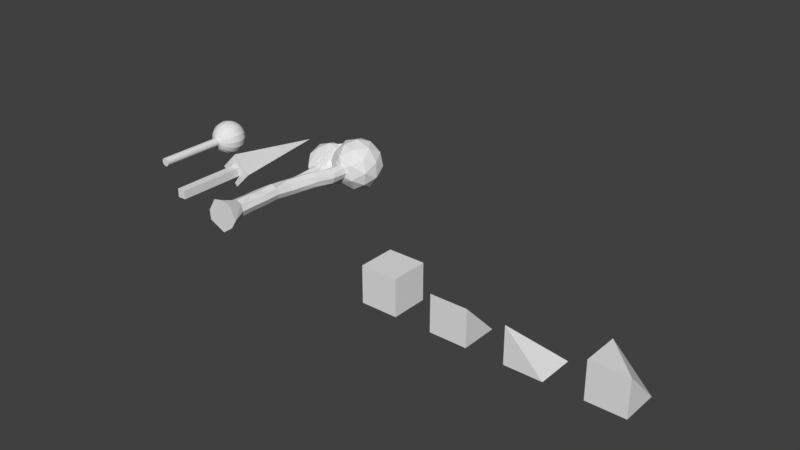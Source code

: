 # Source: land-set-1b.blend  (saved by Blender 2.79.0; exported with 4.5.12 LTS)
import bpy
from mathutils import Matrix  # noqa: F401  (used for matrix-valued properties, if any)

bpy.ops.wm.read_factory_settings(use_empty=True)
scene = bpy.context.scene
scene.name = 'Scene'

# ---- collections
col_collection_1 = bpy.data.collections.new('Collection 1'); scene.collection.children.link(col_collection_1)

# ---- materials (node trees are filled in below, after node groups)
mat_tree3_material = bpy.data.materials.new('tree3-material')
mat_tree3_material.alpha_threshold = 0.0
mat_tree3_material.use_transparent_shadow = False
mat_tree3_material.roughness = 0.5
mat_tree2_material = bpy.data.materials.new('tree2-material')
mat_tree2_material.alpha_threshold = 0.0
mat_tree2_material.use_transparent_shadow = False
mat_tree2_material.roughness = 0.5
mat_tree1_material = bpy.data.materials.new('tree1-material')
mat_tree1_material.alpha_threshold = 0.0
mat_tree1_material.use_transparent_shadow = False
mat_tree1_material.roughness = 0.5

# ---- material node trees

# ---- world
world_world = bpy.data.worlds.new('World'); scene.world = world_world
world_world.color = (0.05088, 0.05088, 0.05088)
world_world.use_sun_shadow = False
world_world.sun_shadow_jitter_overblur = 0.0
world_world.cycles.sampling_method = 'MANUAL'

# ---- meshes
me_land_2_geo = bpy.data.meshes.new('land-2-geo')
me_land_2_geo.from_pydata([(-0.5, -0.5, -0.5), (-0.5, -0.5, 0.5), (-0.5, 0.5, -0.5), (0.5, -0.5, -0.5), (0.5, 0.5, -0.5)], [], [(4, 2, 1), (3, 4, 1), (0, 1, 2), (1, 0, 3), (2, 4, 3, 0)])
me_land_2_geo.use_remesh_preserve_volume = False
me_land_2_geo.use_remesh_preserve_attributes = False
me_land_2_geo.use_mirror_vertex_groups = False
me_land_2_geo.update()
me_land_3_geo = bpy.data.meshes.new('land-3-geo')
me_land_3_geo.from_pydata([(-0.5, -0.5, -0.5), (-0.5, -0.5, 0.5), (-0.5, 0.5, -0.5), (-0.5, 0.5, 0.5), (0.5, -0.5, -0.5), (0.5, -0.5, 0.5), (0.5, 0.5, -0.5)], [], [(0, 1, 3, 2), (2, 3, 6), (4, 6, 5), (4, 5, 1, 0), (2, 6, 4, 0), (1, 5, 3), (5, 6, 3)])
me_land_3_geo.use_remesh_preserve_volume = False
me_land_3_geo.use_remesh_preserve_attributes = False
me_land_3_geo.use_mirror_vertex_groups = False
me_land_3_geo.update()
me_land_1_geo = bpy.data.meshes.new('land-1-geo')
me_land_1_geo.from_pydata([(-0.5, -0.5, -0.5), (-0.5, -0.5, 0.5), (-0.5, 0.5, -0.5), (0.5, -0.5, -0.5), (0.5, -0.5, 0.5), (0.5, 0.5, -0.5)], [], [(2, 1, 4, 5), (0, 1, 2), (3, 5, 4), (3, 4, 1, 0), (2, 5, 3, 0)])
me_land_1_geo.use_remesh_preserve_volume = False
me_land_1_geo.use_remesh_preserve_attributes = False
me_land_1_geo.use_mirror_vertex_groups = False
me_land_1_geo.update()
me_land_0_geo = bpy.data.meshes.new('land-0-geo')
me_land_0_geo.from_pydata([(-0.5, -0.5, -0.5), (-0.5, -0.5, 0.5), (-0.5, 0.5, -0.5), (-0.5, 0.5, 0.5), (0.5, -0.5, -0.5), (0.5, -0.5, 0.5), (0.5, 0.5, -0.5), (0.5, 0.5, 0.5)], [], [(0, 1, 3, 2), (2, 3, 7, 6), (6, 7, 5, 4), (4, 5, 1, 0), (2, 6, 4, 0), (7, 3, 1, 5)])
me_land_0_geo.use_remesh_preserve_volume = False
me_land_0_geo.use_remesh_preserve_attributes = False
me_land_0_geo.use_mirror_vertex_groups = False
me_land_0_geo.update()
me_tree3_geo = bpy.data.meshes.new('tree3-geo')
me_tree3_geo.from_pydata([(-0.4846, 1.265, -0.264), (-0.4132, 1.263, -0.2481), (-0.3511, 1.248, -0.1454), (-0.392, 1.251, -0.04487), (-0.4846, 1.265, -0.01405), (-0.573, 1.265, -0.05066), (-0.6096, 1.265, -0.139), (-0.573, 1.265, -0.2274), (-0.08462, -2.735, -0.439), (0.4028, 1.255, -0.154), (0.2422, -2.735, -0.2158), (0.5481, 1.26, -0.08577), (0.4154, -2.735, 0.06095), (0.6072, 1.273, 0.05681), (0.1922, -2.735, 0.4377), (0.5549, 1.277, 0.2152), (-0.08462, -2.735, 0.491), (0.4124, 1.276, 0.2807), (-0.3614, -2.735, 0.4377), (0.2704, 1.271, 0.2098), (-0.5846, -2.735, 0.06095), (0.2025, 1.261, 0.06224), (-0.5614, -2.735, -0.2158), (0.2698, 1.252, -0.08709), (0.09216, -2.252, -0.1158), (0.0833, -1.761, -0.1057), (0.07972, -1.345, -0.114), (0.0817, -0.9103, -0.09371), (0.1414, -0.5058, -0.1172), (0.2434, -0.09771, -0.1041), (0.3811, 0.2937, -0.07586), (0.5283, 0.7965, -0.1059), (0.1654, -2.252, 0.06095), (0.1574, -1.779, 0.06331), (0.1539, -1.348, 0.05719), (0.1554, -0.9233, 0.06907), (0.2178, -0.5106, 0.04165), (0.3104, -0.09444, 0.0514), (0.432, 0.3097, 0.08264), (0.5901, 0.7987, 0.06591), (0.07786, -2.219, 0.2431), (0.07831, -1.789, 0.2045), (0.09072, -1.361, 0.2107), (0.09216, -0.9431, 0.2377), (0.1536, -0.5057, 0.213), (0.2464, -0.09542, 0.2208), (0.4004, 0.3051, 0.2189), (0.5486, 0.8006, 0.1878), (-0.09406, -2.22, 0.3019), (-0.08462, -1.798, 0.311), (-0.07989, -1.339, 0.2795), (-0.08462, -0.9431, 0.311), (-0.005395, -0.5045, 0.2761), (0.09351, -0.09993, 0.2874), (0.2288, 0.3021, 0.3072), (0.378, 0.7875, 0.2831), (-0.2893, -2.263, 0.2349), (-0.2614, -1.798, 0.2377), (-0.2614, -1.364, 0.2377), (-0.2488, -0.9218, 0.2293), (-0.1762, -0.5083, 0.2193), (-0.07019, -0.09935, 0.228), (0.06811, 0.2971, 0.2446), (0.2191, 0.7802, 0.2135), (-0.3346, -2.252, 0.06095), (-0.3346, -1.798, 0.06095), (-0.3346, -1.364, 0.06095), (-0.3152, -0.9376, 0.05138), (-0.1383, -0.09771, 0.05957), (-0.0005764, 0.2906, 0.08149), (0.1576, 0.7834, 0.04426), (-0.2614, -2.252, -0.1158), (-0.2436, -1.785, -0.1165), (-0.242, -1.361, -0.119), (-0.2471, -0.9146, -0.09762), (-0.2439, -0.5181, -0.1736), (-0.05891, -0.08708, -0.09763), (0.06868, 0.2875, -0.0875), (0.2291, 0.7832, -0.09892), (0.3669, 0.7874, -0.1595), (0.2262, 0.2905, -0.1271), (0.08217, -0.09684, -0.1492), (-0.003889, -0.4969, -0.172), (-0.08527, -0.9262, -0.1774), (-0.1056, -1.356, -0.1833), (-0.09006, -1.779, -0.1841), (-0.08462, -2.252, -0.189), (-0.5701, 1.318, 0.1239), (-0.6643, 1.475, 0.4139), (-1.066, 1.475, -0.139), (-0.6643, 1.475, -0.692), (-0.152, 1.473, -0.507), (-0.408, 2.054, 0.4191), (-0.955, 2.056, 0.2027), (-0.955, 2.056, -0.4808), (-0.305, 2.056, -0.692), (-0.4846, 2.415, -0.139), (-0.452, 1.318, -0.5645), (-0.4079, 1.468, 0.392), (-0.8263, 1.212, -0.139), (-0.9319, 1.424, 0.1859), (-0.5902, 1.212, -0.464), (-0.9319, 1.424, -0.464), (-0.3138, 1.424, -0.6649), (-0.4957, 1.78, 0.5071), (-1.103, 1.765, 0.06181), (-0.8667, 1.765, 0.3868), (-0.8667, 1.765, -0.6649), (-1.103, 1.765, -0.3399), (-0.1026, 1.765, -0.6649), (-0.4846, 1.765, -0.789), (-0.6555, 2.107, 0.3868), (-1.038, 2.107, -0.139), (-0.6555, 2.107, -0.6649), (-0.379, 2.318, 0.1859), (-0.7611, 2.318, 0.06181), (-0.7611, 2.318, -0.3399), (-0.379, 2.318, -0.464), (0.1573, 1.327, -0.1265), (0.9581, 1.63, 0.4552), (0.2081, 1.63, 0.6989), (-0.3119, 1.628, 0.09644), (0.2081, 1.63, -0.577), (0.9581, 1.63, -0.3333), (0.6227, 2.301, 0.6989), (-0.1273, 2.301, 0.4552), (-0.1273, 2.301, -0.3333), (0.6227, 2.301, -0.577), (1.086, 2.301, 0.06095), (0.4154, 2.715, 0.06095), (0.2935, 1.327, 0.4359), (0.7344, 1.327, 0.2927), (0.6125, 1.571, 0.6677), (1.053, 1.571, 0.06095), (0.7344, 1.327, -0.1708), (0.02108, 1.327, 0.06095), (-0.08929, 1.588, 0.4338), (0.2935, 1.327, -0.314), (-0.1008, 1.571, -0.314), (0.6125, 1.571, -0.5458), (1.129, 1.965, 0.2927), (1.129, 1.965, -0.1708), (0.4154, 1.965, 0.811), (0.8562, 1.965, 0.6677), (-0.2238, 1.958, 0.2964), (-0.02546, 1.965, 0.6677), (-0.02546, 1.965, -0.5458), (0.8562, 1.965, -0.5458), (0.4154, 1.965, -0.689), (0.9315, 2.36, 0.4359), (0.2182, 2.36, 0.6677), (-0.2226, 2.36, 0.06095), (0.2182, 2.36, -0.5458), (0.9315, 2.36, -0.314), (0.5372, 2.603, 0.4359), (0.8097, 2.603, 0.06095), (0.09639, 2.603, 0.2927), (0.09639, 2.603, -0.1708), (0.5372, 2.603, -0.314), (-0.3834, 1.272, -0.1949), (-0.2821, -0.1291, -0.1511), (-0.3318, 0.199, -0.1537), (-0.3335, 0.5076, -0.1622), (-0.3732, 0.8643, -0.1436), (-0.4105, 0.8609, -0.05124), (-0.3655, 0.5025, -0.06469), (-0.3561, 0.1834, -0.04194), (-0.3335, -0.1514, -0.05797), (-0.3948, -0.1457, -0.0376), (-0.4445, 0.1834, -0.005326), (-0.4539, 0.5025, -0.02808), (-0.4868, 0.8585, -0.01909), (-0.4801, -0.1533, -0.07645), (-0.5162, 0.1865, -0.05213), (-0.5423, 0.5025, -0.06469), (-0.5762, 0.8693, -0.06329), (-0.5167, -0.1533, -0.1648), (-0.5717, 0.1925, -0.14), (-0.5789, 0.5025, -0.1531), (-0.6065, 0.8605, -0.1399), (-0.4781, -0.1456, -0.2293), (-0.5274, 0.1941, -0.2172), (-0.5423, 0.5025, -0.2415), (-0.573, 0.8414, -0.2274), (-0.4823, 0.863, -0.2412), (-0.4539, 0.5025, -0.2781), (-0.4424, 0.1893, -0.2523), (-0.4064, -0.1409, -0.2686), (-0.3033, -0.1533, -0.2044), (-0.367, 0.2011, -0.2168), (-0.3655, 0.5025, -0.2415), (-0.4066, 0.8622, -0.2114), (-0.2219, -0.371, 0.03889), (-0.2439, -0.5181, 0.07637), (-0.2132, -0.3355, -0.1347), (-0.04458, -0.7116, -0.1747), (-0.3323, -0.5181, -0.137), (-0.3689, -0.5181, -0.04863), (-0.3506, -0.5181, -0.09282), (-0.3323, -0.5181, 0.03976), (0.1573, 1.327, 0.2484), (0.514, 1.327, 0.3643), (0.514, 1.327, -0.2424), (0.7344, 1.327, 0.06095)], [], [(191, 184, 0, 1), (161, 160, 188, 189), (2, 3, 164, 163), (99, 88, 100), (175, 171, 4, 5), (179, 175, 5, 6), (183, 179, 6, 7), (184, 183, 7, 0), (193, 60, 192), (31, 79, 9, 11), (39, 31, 11, 13), (47, 39, 13, 15), (55, 47, 15, 17), (137, 9, 23, 118), (202, 11, 9, 137), (78, 70, 21, 23), (79, 78, 23, 9), (8, 10, 12, 14, 16, 18, 20, 22), (38, 30, 31, 39), (37, 29, 30, 38), (36, 28, 29, 37), (34, 26, 27, 35), (33, 25, 26, 34), (24, 25, 33, 32), (10, 24, 32, 12), (46, 38, 39, 47), (45, 37, 38, 46), (44, 36, 37, 45), (42, 34, 35, 43), (41, 33, 34, 42), (32, 33, 41, 40), (12, 32, 40, 14), (54, 46, 47, 55), (53, 45, 46, 54), (52, 44, 45, 53), (50, 42, 43, 51), (49, 41, 42, 50), (40, 41, 49, 48), (14, 40, 48, 16), (62, 54, 55, 63), (61, 53, 54, 62), (60, 52, 53, 61), (58, 50, 51, 59), (57, 49, 50, 58), (48, 49, 57, 56), (16, 48, 56, 18), (69, 62, 63, 70), (68, 61, 62, 69), (66, 58, 59, 67), (65, 57, 58, 66), (56, 57, 65, 64), (18, 56, 64, 20), (77, 69, 70, 78), (76, 68, 69, 77), (73, 66, 67, 74), (72, 65, 66, 73), (64, 65, 72, 71), (20, 64, 71, 22), (30, 80, 79, 31), (29, 81, 80, 30), (28, 82, 81, 29), (27, 83, 195, 82, 28), (26, 84, 83, 27), (25, 85, 84, 26), (86, 85, 25, 24), (8, 86, 24, 10), (80, 77, 78, 79), (81, 76, 77, 80), (27, 28, 36, 35), (180, 196, 198), (84, 73, 74, 83), (85, 72, 73, 84), (71, 72, 85, 86), (22, 71, 86, 8), (97, 0, 7, 101), (171, 164, 3, 4), (91, 159, 1, 103), (88, 98, 104), (89, 100, 105), (90, 102, 107), (91, 103, 109), (88, 104, 106), (89, 105, 108), (90, 107, 110), (93, 111, 115), (94, 112, 116), (95, 113, 117), (117, 116, 96), (117, 113, 116), (113, 94, 116), (116, 115, 96), (116, 112, 115), (112, 93, 115), (115, 114, 96), (115, 111, 114), (111, 92, 114), (110, 113, 95), (110, 107, 113), (107, 94, 113), (108, 112, 94), (108, 105, 112), (105, 93, 112), (106, 111, 93), (106, 104, 111), (104, 92, 111), (109, 110, 95), (109, 103, 110), (103, 90, 110), (107, 108, 94), (107, 102, 108), (102, 89, 108), (105, 106, 93), (105, 100, 106), (100, 88, 106), (103, 1, 0, 97), (101, 90, 103, 97), (101, 102, 90), (101, 99, 102), (99, 89, 102), (99, 100, 89), (99, 87, 98, 88), (101, 7, 6, 99), (5, 87, 99, 6), (135, 21, 19, 200), (119, 131, 133), (118, 23, 21, 135), (17, 130, 200, 19), (21, 70, 63, 19), (119, 133, 140), (120, 132, 142), (121, 136, 144), (122, 138, 146), (123, 139, 147), (119, 140, 143), (120, 142, 145), (122, 146, 148), (123, 147, 141), (124, 149, 154), (125, 150, 156), (126, 151, 157), (127, 152, 158), (128, 153, 155), (155, 158, 129), (155, 153, 158), (153, 127, 158), (158, 157, 129), (158, 152, 157), (152, 126, 157), (157, 156, 129), (157, 151, 156), (151, 125, 156), (156, 154, 129), (156, 150, 154), (150, 124, 154), (154, 155, 129), (154, 149, 155), (149, 128, 155), (141, 153, 128), (141, 147, 153), (147, 127, 153), (148, 152, 127), (148, 146, 152), (146, 126, 152), (145, 150, 125), (145, 142, 150), (142, 124, 150), (143, 149, 124), (143, 140, 149), (140, 128, 149), (147, 148, 127), (147, 139, 148), (139, 122, 148), (144, 145, 125), (144, 136, 145), (136, 120, 145), (142, 143, 124), (142, 132, 143), (132, 119, 143), (140, 141, 128), (140, 133, 141), (133, 123, 141), (134, 139, 123), (134, 202, 137, 139), (137, 122, 139), (137, 138, 122), (137, 118, 135, 138), (135, 121, 138), (135, 136, 121), (135, 200, 130, 136), (130, 120, 136), (133, 134, 123), (133, 131, 203, 134), (55, 17, 19, 63), (130, 132, 120), (130, 201, 131, 132), (131, 119, 132), (87, 5, 4, 98), (98, 4, 3, 121), (121, 3, 2, 138), (2, 159, 91, 138), (144, 104, 98, 121), (104, 144, 92), (125, 114, 92, 144), (151, 96, 114, 125), (96, 151, 126, 117), (117, 126, 146, 95), (95, 146, 138, 109), (91, 109, 138), (163, 164, 165, 162), (162, 165, 166, 161), (161, 166, 167, 160), (162, 161, 189, 190), (170, 165, 164, 171), (169, 166, 165, 170), (167, 166, 169, 168), (192, 167, 168, 193), (174, 170, 171, 175), (173, 169, 170, 174), (168, 169, 173, 172), (197, 176, 180, 198), (178, 174, 175, 179), (177, 173, 174, 178), (172, 173, 177, 176), (172, 176, 197, 199), (182, 178, 179, 183), (181, 177, 178, 182), (176, 177, 181, 180), (168, 172, 199, 193), (185, 182, 183, 184), (186, 181, 182, 185), (180, 181, 186, 187), (187, 75, 196, 180), (190, 185, 184, 191), (189, 186, 185, 190), (187, 186, 189, 188), (75, 187, 188, 194), (163, 162, 190, 191), (1, 159, 2, 163, 191), (61, 68, 192, 60), (68, 76, 194, 192), (81, 82, 194, 76), (195, 75, 194, 82), (195, 83, 196, 75), (198, 196, 83, 74), (74, 67, 197, 198), (67, 59, 199, 197), (59, 51, 193, 199), (51, 43, 60, 193), (60, 43, 52), (43, 35, 36, 44), (43, 44, 52), (167, 192, 160), (188, 160, 192, 194), (134, 13, 11, 202), (130, 17, 15, 201), (203, 15, 13, 134), (131, 201, 15, 203)])
_uv = me_tree3_geo.uv_layers.new(name='UVMap')
_uv.uv.foreach_set('vector', [0.3966, 0.5171, 0.4047, 0.5077, 0.4529, 0.5444, 0.4459, 0.5526, 0.3128, 0.4658, 0.2696, 0.4345, 0.2725, 0.4256, 0.32, 0.4576, 0.433, 0.5644, 0.4228, 0.5763, 0.38, 0.5378, 0.3896, 0.5263, 0.2132, 0.8104, 0.1779, 0.7971, 0.2009, 0.7938, 0.48, 0.9285, 0.4941, 0.9289, 0.486, 0.986, 0.4725, 0.984, 0.4687, 0.9253, 0.48, 0.9285, 0.4725, 0.984, 0.459, 0.9817, 0.4563, 0.92, 0.4687, 0.9253, 0.459, 0.9817, 0.4456, 0.9793, 0.4047, 0.5077, 0.4113, 0.4951, 0.4612, 0.5332, 0.4529, 0.5444, 0.5485, 0.7319, 0.5722, 0.7306, 0.5492, 0.7544, 0.07003, 0.5092, 0.08712, 0.5154, 0.06248, 0.5603, 0.04586, 0.5531, 0.05255, 0.4999, 0.07003, 0.5092, 0.04586, 0.5531, 0.02994, 0.547, 0.6696, 0.9128, 0.687, 0.9107, 0.6945, 0.9753, 0.6716, 0.9778, 0.6428, 0.9114, 0.6696, 0.9128, 0.6716, 0.9778, 0.6499, 0.9785, 0.7962, 0.1354, 0.7801, 0.1457, 0.7723, 0.1351, 0.7754, 0.1197, 0.7886, 0.1545, 0.7769, 0.1571, 0.7801, 0.1457, 0.7962, 0.1354, 0.1025, 0.5213, 0.1181, 0.5297, 0.09303, 0.5763, 0.07754, 0.567, 0.08712, 0.5154, 0.1025, 0.5213, 0.07754, 0.567, 0.06248, 0.5603, 0.794, 0.4898, 0.8453, 0.512, 0.8768, 0.5458, 0.8558, 0.6041, 0.8188, 0.6188, 0.779, 0.6188, 0.7478, 0.5764, 0.7456, 0.5374, 0.08621, 0.4539, 0.1035, 0.4621, 0.07003, 0.5092, 0.05255, 0.4999, 0.1155, 0.4163, 0.1347, 0.4237, 0.1035, 0.4621, 0.08621, 0.4539, 0.1348, 0.3695, 0.1577, 0.3731, 0.1347, 0.4237, 0.1155, 0.4163, 0.1236, 0.2574, 0.1489, 0.253, 0.1576, 0.314, 0.1328, 0.3148, 0.1111, 0.1991, 0.1369, 0.1961, 0.1489, 0.253, 0.1236, 0.2574, 0.1214, 0.1237, 0.1369, 0.1961, 0.1111, 0.1991, 0.09427, 0.1337, 0.09205, 0.05116, 0.1214, 0.1237, 0.09427, 0.1337, 0.04748, 0.06891, 0.6509, 0.8456, 0.6697, 0.8428, 0.687, 0.9107, 0.6696, 0.9128, 0.6332, 0.7898, 0.6582, 0.786, 0.6697, 0.8428, 0.6509, 0.8456, 0.6216, 0.7316, 0.6469, 0.7282, 0.6582, 0.786, 0.6332, 0.7898, 0.6135, 0.6117, 0.6362, 0.6137, 0.6363, 0.6718, 0.6113, 0.6703, 0.6159, 0.5521, 0.6378, 0.5555, 0.6362, 0.6137, 0.6135, 0.6117, 0.649, 0.4915, 0.6378, 0.5555, 0.6159, 0.5521, 0.6189, 0.4873, 0.6945, 0.4284, 0.649, 0.4915, 0.6189, 0.4873, 0.6365, 0.4046, 0.6253, 0.8446, 0.6509, 0.8456, 0.6696, 0.9128, 0.6428, 0.9114, 0.61, 0.789, 0.6332, 0.7898, 0.6509, 0.8456, 0.6253, 0.8446, 0.5976, 0.7319, 0.6216, 0.7316, 0.6332, 0.7898, 0.61, 0.789, 0.5876, 0.6139, 0.6135, 0.6117, 0.6113, 0.6703, 0.585, 0.6689, 0.5886, 0.549, 0.6159, 0.5521, 0.6135, 0.6117, 0.5876, 0.6139, 0.6189, 0.4873, 0.6159, 0.5521, 0.5886, 0.549, 0.5902, 0.4836, 0.6365, 0.4046, 0.6189, 0.4873, 0.5902, 0.4836, 0.5986, 0.4007, 0.6024, 0.8432, 0.6253, 0.8446, 0.6428, 0.9114, 0.6186, 0.911, 0.5859, 0.7884, 0.61, 0.789, 0.6253, 0.8446, 0.6024, 0.8432, 0.5722, 0.7306, 0.5976, 0.7319, 0.61, 0.789, 0.5859, 0.7884, 0.5615, 0.6096, 0.5876, 0.6139, 0.585, 0.6689, 0.5602, 0.6705, 0.5614, 0.5485, 0.5886, 0.549, 0.5876, 0.6139, 0.5615, 0.6096, 0.5902, 0.4836, 0.5886, 0.549, 0.5614, 0.5485, 0.5563, 0.4768, 0.5986, 0.4007, 0.5902, 0.4836, 0.5563, 0.4768, 0.5615, 0.3978, 0.5784, 0.8459, 0.6024, 0.8432, 0.6186, 0.911, 0.5939, 0.9153, 0.5612, 0.792, 0.5859, 0.7884, 0.6024, 0.8432, 0.5784, 0.8459, 0.5354, 0.6095, 0.5615, 0.6096, 0.5602, 0.6705, 0.534, 0.669, 0.5343, 0.5496, 0.5614, 0.5485, 0.5615, 0.6096, 0.5354, 0.6095, 0.5563, 0.4768, 0.5614, 0.5485, 0.5343, 0.5496, 0.5281, 0.4815, 0.5615, 0.3978, 0.5563, 0.4768, 0.5281, 0.4815, 0.5061, 0.4049, 0.1391, 0.4748, 0.1556, 0.4865, 0.1181, 0.5297, 0.1025, 0.5213, 0.1721, 0.4392, 0.1862, 0.454, 0.1556, 0.4865, 0.1391, 0.4748, 0.5079, 0.6104, 0.5354, 0.6095, 0.534, 0.669, 0.5111, 0.6714, 0.5065, 0.5532, 0.5343, 0.5496, 0.5354, 0.6095, 0.5079, 0.6104, 0.5281, 0.4815, 0.5343, 0.5496, 0.5065, 0.5532, 0.5007, 0.4885, 0.5061, 0.4049, 0.5281, 0.4815, 0.5007, 0.4885, 0.4714, 0.4152, 0.1035, 0.4621, 0.1214, 0.4684, 0.08712, 0.5154, 0.07003, 0.5092, 0.1347, 0.4237, 0.1554, 0.4299, 0.1214, 0.4684, 0.1035, 0.4621, 0.1577, 0.3731, 0.181, 0.3751, 0.1554, 0.4299, 0.1347, 0.4237, 0.1576, 0.314, 0.1836, 0.3074, 0.1836, 0.3409, 0.181, 0.3751, 0.1577, 0.3731, 0.1489, 0.253, 0.1753, 0.2463, 0.1836, 0.3074, 0.1576, 0.314, 0.1369, 0.1961, 0.1628, 0.1887, 0.1753, 0.2463, 0.1489, 0.253, 0.1511, 0.1185, 0.1628, 0.1887, 0.1369, 0.1961, 0.1214, 0.1237, 0.1447, 0.0349, 0.1511, 0.1185, 0.1214, 0.1237, 0.09205, 0.05116, 0.1214, 0.4684, 0.1391, 0.4748, 0.1025, 0.5213, 0.08712, 0.5154, 0.1554, 0.4299, 0.1721, 0.4392, 0.1391, 0.4748, 0.1214, 0.4684, 0.1576, 0.314, 0.1577, 0.3731, 0.1348, 0.3695, 0.1328, 0.3148, 0.2958, 0.4071, 0.2417, 0.362, 0.2478, 0.3566, 0.1753, 0.2463, 0.1958, 0.2418, 0.2101, 0.3021, 0.1836, 0.3074, 0.1628, 0.1887, 0.1857, 0.1843, 0.1958, 0.2418, 0.1753, 0.2463, 0.1801, 0.1183, 0.1857, 0.1843, 0.1628, 0.1887, 0.1511, 0.1185, 0.2228, 0.04349, 0.1801, 0.1183, 0.1511, 0.1185, 0.1447, 0.0349, 0.2402, 0.831, 0.2182, 0.8342, 0.2151, 0.827, 0.2303, 0.824, 0.4941, 0.9289, 0.5057, 0.9307, 0.5001, 0.986, 0.486, 0.986, 0.2533, 0.8642, 0.2116, 0.8436, 0.2172, 0.8405, 0.2536, 0.839, 0.1779, 0.7971, 0.165, 0.8099, 0.1492, 0.7764, 0.2182, 0.7938, 0.2009, 0.7938, 0.2128, 0.7771, 0.2477, 0.8143, 0.232, 0.8035, 0.2506, 0.7942, 0.2533, 0.8642, 0.2536, 0.839, 0.3002, 0.8507, 0.1779, 0.7971, 0.1492, 0.7764, 0.1881, 0.7732, 0.2182, 0.7938, 0.2128, 0.7771, 0.2319, 0.7841, 0.2477, 0.8143, 0.2506, 0.7942, 0.2721, 0.8115, 0.2068, 0.7561, 0.1778, 0.7354, 0.2232, 0.7294, 0.2482, 0.7736, 0.2298, 0.7619, 0.2568, 0.7484, 0.3093, 0.7966, 0.2732, 0.7784, 0.3056, 0.743, 0.3056, 0.743, 0.2568, 0.7484, 0.264, 0.7027, 0.3056, 0.743, 0.2732, 0.7784, 0.2568, 0.7484, 0.2732, 0.7784, 0.2482, 0.7736, 0.2568, 0.7484, 0.2568, 0.7484, 0.2232, 0.7294, 0.264, 0.7027, 0.2568, 0.7484, 0.2298, 0.7619, 0.2232, 0.7294, 0.2298, 0.7619, 0.2068, 0.7561, 0.2232, 0.7294, 0.2232, 0.7294, 0.1965, 0.6579, 0.264, 0.7027, 0.2232, 0.7294, 0.1778, 0.7354, 0.1965, 0.6579, 0.1778, 0.7354, 0.1307, 0.7223, 0.1965, 0.6579, 0.2721, 0.8115, 0.2732, 0.7784, 0.3093, 0.7966, 0.2721, 0.8115, 0.2506, 0.7942, 0.2732, 0.7784, 0.2506, 0.7942, 0.2482, 0.7736, 0.2732, 0.7784, 0.2319, 0.7841, 0.2298, 0.7619, 0.2482, 0.7736, 0.2319, 0.7841, 0.2128, 0.7771, 0.2298, 0.7619, 0.2128, 0.7771, 0.2068, 0.7561, 0.2298, 0.7619, 0.1881, 0.7732, 0.1778, 0.7354, 0.2068, 0.7561, 0.1881, 0.7732, 0.1492, 0.7764, 0.1778, 0.7354, 0.1492, 0.7764, 0.1307, 0.7223, 0.1778, 0.7354, 0.3002, 0.8507, 0.2721, 0.8115, 0.3093, 0.7966, 0.3002, 0.8507, 0.2536, 0.839, 0.2721, 0.8115, 0.2536, 0.839, 0.2477, 0.8143, 0.2721, 0.8115, 0.2506, 0.7942, 0.2319, 0.7841, 0.2482, 0.7736, 0.2506, 0.7942, 0.232, 0.8035, 0.2319, 0.7841, 0.232, 0.8035, 0.2182, 0.7938, 0.2319, 0.7841, 0.2128, 0.7771, 0.1881, 0.7732, 0.2068, 0.7561, 0.2128, 0.7771, 0.2009, 0.7938, 0.1881, 0.7732, 0.2009, 0.7938, 0.1779, 0.7971, 0.1881, 0.7732, 0.2536, 0.839, 0.2172, 0.8405, 0.2182, 0.8342, 0.2402, 0.831, 0.2303, 0.824, 0.2477, 0.8143, 0.2536, 0.839, 0.2402, 0.831, 0.2303, 0.824, 0.232, 0.8035, 0.2477, 0.8143, 0.2303, 0.824, 0.2132, 0.8104, 0.232, 0.8035, 0.2132, 0.8104, 0.2182, 0.7938, 0.232, 0.8035, 0.2132, 0.8104, 0.2009, 0.7938, 0.2182, 0.7938, 0.2132, 0.8104, 0.1892, 0.8157, 0.165, 0.8099, 0.1779, 0.7971, 0.2303, 0.824, 0.2151, 0.827, 0.2093, 0.8228, 0.2132, 0.8104, 0.2016, 0.8226, 0.1892, 0.8157, 0.2132, 0.8104, 0.2093, 0.8228, 0.7447, 0.1109, 0.7569, 0.1329, 0.7485, 0.1457, 0.7374, 0.1394, 0.7596, 0.1931, 0.7601, 0.1748, 0.7757, 0.1884, 0.7754, 0.1197, 0.7723, 0.1351, 0.7569, 0.1329, 0.7447, 0.1109, 0.7501, 0.1583, 0.7357, 0.16, 0.7374, 0.1394, 0.7485, 0.1457, 0.6062, 0.9798, 0.5939, 0.9153, 0.6186, 0.911, 0.6282, 0.9788, 0.7596, 0.1931, 0.7757, 0.1884, 0.7698, 0.2057, 0.7143, 0.1825, 0.7408, 0.1881, 0.7252, 0.2106, 0.6532, 0.02718, 0.685, 0.1416, 0.5588, 0.1652, 0.8445, 0.1415, 0.8331, 0.02718, 0.9736, 0.1635, 0.7933, 0.1857, 0.8117, 0.1698, 0.8094, 0.1986, 0.7596, 0.1931, 0.7698, 0.2057, 0.7508, 0.2083, 0.7143, 0.1825, 0.7252, 0.2106, 0.6762, 0.2102, 0.8445, 0.1415, 0.9736, 0.1635, 0.8448, 0.1914, 0.7933, 0.1857, 0.8094, 0.1986, 0.7878, 0.2027, 0.7439, 0.2277, 0.7642, 0.2239, 0.7577, 0.2487, 0.6248, 0.3286, 0.7181, 0.2495, 0.7501, 0.2973, 0.9381, 0.3441, 0.7765, 0.4141, 0.8186, 0.2987, 0.8234, 0.2199, 0.8601, 0.2451, 0.8101, 0.2464, 0.7806, 0.2177, 0.7989, 0.2201, 0.7824, 0.2367, 0.7824, 0.2367, 0.8101, 0.2464, 0.7837, 0.264, 0.7824, 0.2367, 0.7989, 0.2201, 0.8101, 0.2464, 0.7989, 0.2201, 0.8234, 0.2199, 0.8101, 0.2464, 0.8101, 0.2464, 0.8186, 0.2987, 0.7837, 0.264, 0.8101, 0.2464, 0.8601, 0.2451, 0.8186, 0.2987, 0.8601, 0.2451, 0.9381, 0.3441, 0.8186, 0.2987, 0.8186, 0.2987, 0.7501, 0.2973, 0.7837, 0.264, 0.8186, 0.2987, 0.7765, 0.4141, 0.7501, 0.2973, 0.7765, 0.4141, 0.6248, 0.3286, 0.7501, 0.2973, 0.7501, 0.2973, 0.7577, 0.2487, 0.7837, 0.264, 0.7501, 0.2973, 0.7181, 0.2495, 0.7577, 0.2487, 0.7181, 0.2495, 0.7439, 0.2277, 0.7577, 0.2487, 0.7577, 0.2487, 0.7824, 0.2367, 0.7837, 0.264, 0.7577, 0.2487, 0.7642, 0.2239, 0.7824, 0.2367, 0.7642, 0.2239, 0.7806, 0.2177, 0.7824, 0.2367, 0.7878, 0.2027, 0.7989, 0.2201, 0.7806, 0.2177, 0.7878, 0.2027, 0.8094, 0.1986, 0.7989, 0.2201, 0.8094, 0.1986, 0.8234, 0.2199, 0.7989, 0.2201, 0.8448, 0.1914, 0.8601, 0.2451, 0.8234, 0.2199, 0.8448, 0.1914, 0.9736, 0.1635, 0.8601, 0.2451, 0.9736, 0.1635, 0.9381, 0.3441, 0.8601, 0.2451, 0.6762, 0.2102, 0.7181, 0.2495, 0.6248, 0.3286, 0.6762, 0.2102, 0.7252, 0.2106, 0.7181, 0.2495, 0.7252, 0.2106, 0.7439, 0.2277, 0.7181, 0.2495, 0.7508, 0.2083, 0.7642, 0.2239, 0.7439, 0.2277, 0.7508, 0.2083, 0.7698, 0.2057, 0.7642, 0.2239, 0.7698, 0.2057, 0.7806, 0.2177, 0.7642, 0.2239, 0.8094, 0.1986, 0.8448, 0.1914, 0.8234, 0.2199, 0.8094, 0.1986, 0.8117, 0.1698, 0.8448, 0.1914, 0.8117, 0.1698, 0.8445, 0.1415, 0.8448, 0.1914, 0.5588, 0.1652, 0.6762, 0.2102, 0.6248, 0.3286, 0.5588, 0.1652, 0.685, 0.1416, 0.6762, 0.2102, 0.685, 0.1416, 0.7143, 0.1825, 0.6762, 0.2102, 0.7252, 0.2106, 0.7508, 0.2083, 0.7439, 0.2277, 0.7252, 0.2106, 0.7408, 0.1881, 0.7508, 0.2083, 0.7408, 0.1881, 0.7596, 0.1931, 0.7508, 0.2083, 0.7698, 0.2057, 0.7878, 0.2027, 0.7806, 0.2177, 0.7698, 0.2057, 0.7757, 0.1884, 0.7878, 0.2027, 0.7757, 0.1884, 0.7933, 0.1857, 0.7878, 0.2027, 0.7831, 0.1679, 0.8117, 0.1698, 0.7933, 0.1857, 0.7831, 0.1679, 0.7886, 0.1545, 0.7962, 0.1354, 0.8117, 0.1698, 0.7962, 0.1354, 0.8445, 0.1415, 0.8117, 0.1698, 0.7962, 0.1354, 0.8331, 0.02718, 0.8445, 0.1415, 0.7962, 0.1354, 0.7754, 0.1197, 0.7447, 0.1109, 0.8331, 0.02718, 0.7447, 0.1109, 0.6532, 0.02718, 0.8331, 0.02718, 0.7447, 0.1109, 0.685, 0.1416, 0.6532, 0.02718, 0.7447, 0.1109, 0.7374, 0.1394, 0.7357, 0.16, 0.685, 0.1416, 0.7357, 0.16, 0.7143, 0.1825, 0.685, 0.1416, 0.7757, 0.1884, 0.7831, 0.1679, 0.7933, 0.1857, 0.7757, 0.1884, 0.7601, 0.1748, 0.7711, 0.1705, 0.7831, 0.1679, 0.6428, 0.9114, 0.6499, 0.9785, 0.6282, 0.9788, 0.6186, 0.911, 0.7357, 0.16, 0.7408, 0.1881, 0.7143, 0.1825, 0.7357, 0.16, 0.7496, 0.1677, 0.7601, 0.1748, 0.7408, 0.1881, 0.7601, 0.1748, 0.7596, 0.1931, 0.7408, 0.1881, 0.1892, 0.8157, 0.2016, 0.8226, 0.1954, 0.8296, 0.165, 0.8099, 0.165, 0.8099, 0.1954, 0.8296, 0.1964, 0.8398, 0.1213, 0.8678, 0.1213, 0.8678, 0.1964, 0.8398, 0.2043, 0.8465, 0.246, 0.9157, 0.2043, 0.8465, 0.2116, 0.8436, 0.2533, 0.8642, 0.246, 0.9157, 0.05846, 0.75, 0.1492, 0.7764, 0.165, 0.8099, 0.1213, 0.8678, 0.1492, 0.7764, 0.05846, 0.75, 0.1307, 0.7223, 0.0955, 0.615, 0.1965, 0.6579, 0.1307, 0.7223, 0.05846, 0.75, 0.2515, 0.615, 0.264, 0.7027, 0.1965, 0.6579, 0.0955, 0.615, 0.264, 0.7027, 0.2515, 0.615, 0.3888, 0.697, 0.3056, 0.743, 0.3056, 0.743, 0.3888, 0.697, 0.3738, 0.8575, 0.3093, 0.7966, 0.3093, 0.7966, 0.3738, 0.8575, 0.246, 0.9157, 0.3002, 0.8507, 0.2533, 0.8642, 0.3002, 0.8507, 0.246, 0.9157, 0.3896, 0.5263, 0.38, 0.5378, 0.3389, 0.5051, 0.3482, 0.4938, 0.3482, 0.4938, 0.3389, 0.5051, 0.3013, 0.4782, 0.3128, 0.4658, 0.3128, 0.4658, 0.3013, 0.4782, 0.2598, 0.451, 0.2696, 0.4345, 0.3482, 0.4938, 0.3128, 0.4658, 0.32, 0.4576, 0.3551, 0.4841, 0.5045, 0.8786, 0.5182, 0.8805, 0.5057, 0.9307, 0.4941, 0.9289, 0.5122, 0.8344, 0.5252, 0.8357, 0.5182, 0.8805, 0.5045, 0.8786, 0.5311, 0.7881, 0.5252, 0.8357, 0.5122, 0.8344, 0.5215, 0.7877, 0.5492, 0.7544, 0.5311, 0.7881, 0.5215, 0.7877, 0.5485, 0.7319, 0.4907, 0.8769, 0.5045, 0.8786, 0.4941, 0.9289, 0.48, 0.9285, 0.5006, 0.8334, 0.5122, 0.8344, 0.5045, 0.8786, 0.4907, 0.8769, 0.5215, 0.7877, 0.5122, 0.8344, 0.5006, 0.8334, 0.508, 0.7862, 0.5201, 0.7317, 0.4949, 0.7849, 0.4846, 0.7822, 0.513, 0.7303, 0.477, 0.8746, 0.4907, 0.8769, 0.48, 0.9285, 0.4687, 0.9253, 0.4863, 0.8321, 0.5006, 0.8334, 0.4907, 0.8769, 0.477, 0.8746, 0.508, 0.7862, 0.5006, 0.8334, 0.4863, 0.8321, 0.4949, 0.7849, 0.508, 0.7862, 0.4949, 0.7849, 0.5201, 0.7317, 0.5344, 0.7315, 0.4635, 0.8718, 0.477, 0.8746, 0.4687, 0.9253, 0.4563, 0.92, 0.4741, 0.8291, 0.4863, 0.8321, 0.477, 0.8746, 0.4635, 0.8718, 0.4949, 0.7849, 0.4863, 0.8321, 0.4741, 0.8291, 0.4846, 0.7822, 0.5215, 0.7877, 0.508, 0.7862, 0.5344, 0.7315, 0.5485, 0.7319, 0.3637, 0.4741, 0.3727, 0.4639, 0.4113, 0.4951, 0.4047, 0.5077, 0.3272, 0.4467, 0.3368, 0.4367, 0.3727, 0.4639, 0.3637, 0.4741, 0.2958, 0.4071, 0.3368, 0.4367, 0.3272, 0.4467, 0.2871, 0.4162, 0.2871, 0.4162, 0.224, 0.3677, 0.2417, 0.362, 0.2958, 0.4071, 0.3551, 0.4841, 0.3637, 0.4741, 0.4047, 0.5077, 0.3966, 0.5171, 0.32, 0.4576, 0.3272, 0.4467, 0.3637, 0.4741, 0.3551, 0.4841, 0.2871, 0.4162, 0.3272, 0.4467, 0.32, 0.4576, 0.2725, 0.4256, 0.224, 0.3677, 0.2871, 0.4162, 0.2725, 0.4256, 0.2259, 0.4099, 0.3896, 0.5263, 0.3482, 0.4938, 0.3551, 0.4841, 0.3966, 0.5171, 0.4459, 0.5526, 0.4412, 0.5601, 0.433, 0.5644, 0.3896, 0.5263, 0.3966, 0.5171, 0.5859, 0.7884, 0.5612, 0.792, 0.5492, 0.7544, 0.5722, 0.7306, 0.1862, 0.454, 0.1721, 0.4392, 0.2259, 0.4099, 0.2149, 0.4477, 0.1554, 0.4299, 0.181, 0.3751, 0.2259, 0.4099, 0.1721, 0.4392, 0.1836, 0.3409, 0.224, 0.3677, 0.2259, 0.4099, 0.181, 0.3751, 0.1836, 0.3409, 0.1836, 0.3074, 0.2417, 0.362, 0.224, 0.3677, 0.2478, 0.3566, 0.2417, 0.362, 0.1836, 0.3074, 0.2101, 0.3021, 0.5111, 0.6714, 0.534, 0.669, 0.5201, 0.7317, 0.513, 0.7303, 0.534, 0.669, 0.5602, 0.6705, 0.5344, 0.7315, 0.5201, 0.7317, 0.5602, 0.6705, 0.585, 0.6689, 0.5485, 0.7319, 0.5344, 0.7315, 0.585, 0.6689, 0.6113, 0.6703, 0.5722, 0.7306, 0.5485, 0.7319, 0.5722, 0.7306, 0.6113, 0.6703, 0.5976, 0.7319, 0.6113, 0.6703, 0.6363, 0.6718, 0.6469, 0.7282, 0.6216, 0.7316, 0.6113, 0.6703, 0.6216, 0.7316, 0.5976, 0.7319, 0.2598, 0.451, 0.2149, 0.4477, 0.2696, 0.4345, 0.2725, 0.4256, 0.2696, 0.4345, 0.2149, 0.4477, 0.2259, 0.4099, 0.7831, 0.1679, 0.7689, 0.1628, 0.7769, 0.1571, 0.7886, 0.1545, 0.7357, 0.16, 0.7501, 0.1583, 0.7588, 0.1639, 0.7496, 0.1677, 0.7711, 0.1705, 0.7588, 0.1639, 0.7689, 0.1628, 0.7831, 0.1679, 0.7601, 0.1748, 0.7496, 0.1677, 0.7588, 0.1639, 0.7711, 0.1705])
me_tree3_geo.materials.append(mat_tree3_material)
me_tree3_geo.use_remesh_preserve_volume = False
me_tree3_geo.use_remesh_preserve_attributes = False
me_tree3_geo.use_mirror_vertex_groups = False
me_tree3_geo.update()
me_tree2_geo = bpy.data.meshes.new('tree2-geo')
me_tree2_geo.from_pydata([(-0.125, -2.499, 0.125), (-0.125, -0.4991, 0.125), (-0.125, -2.499, -0.125), (-0.125, -0.4991, -0.125), (0.125, -2.499, 0.125), (0.125, -0.4991, 0.125), (0.125, -2.499, -0.125), (0.125, -0.4991, -0.125), (7.364e-09, -0.4991, -0.5), (0.5, -0.4991, 0.0), (-3.635e-08, -0.4991, 0.5), (-0.5, -0.4991, 0.0), (7.364e-09, 2.501, 1.192e-07), (0.25, -0.4991, -0.25), (0.25, -0.4991, 0.25), (-0.25, -0.4991, 0.25), (-0.25, -0.4991, -0.25), (0.25, -0.4991, 0.0), (7.364e-09, -0.4991, -0.25), (-0.25, -0.4991, 0.0), (-2.244e-08, -0.4991, 0.25)], [], [(0, 1, 3, 2), (2, 3, 7, 6), (6, 7, 5, 4), (4, 5, 1, 0), (2, 6, 4, 0), (7, 3, 1, 5), (8, 12, 9, 13), (9, 12, 10, 14), (10, 12, 11, 15), (11, 12, 8, 16), (10, 15, 20, 14), (11, 16, 19, 15), (16, 8, 13, 18), (9, 14, 17, 13), (14, 5, 17), (13, 17, 7), (7, 17, 5), (14, 20, 5), (15, 1, 20), (5, 20, 1), (15, 19, 1), (16, 3, 19), (1, 19, 3), (16, 18, 3), (13, 7, 18), (3, 18, 7)])
_uv = me_tree2_geo.uv_layers.new(name='UVMap')
_uv.uv.foreach_set('vector', [0.9998, 0.0001791, 0.9998, 0.5349, 0.933, 0.5349, 0.933, 0.0001791, 0.933, 0.0001791, 0.933, 0.5349, 0.8661, 0.5349, 0.8661, 0.0001791, 0.8661, 0.0001791, 0.8661, 0.5349, 0.7993, 0.5349, 0.7993, 0.0001791, 0.7993, 0.0001791, 0.7993, 0.5349, 0.7324, 0.5349, 0.7324, 0.0001791, 0.7993, 0.7916, 0.7324, 0.7916, 0.7324, 0.7247, 0.7993, 0.7247, 0.7993, 0.8588, 0.7324, 0.8588, 0.7324, 0.7919, 0.7993, 0.7919, 0.5537, 0.02211, 0.3663, 0.8117, 0.3663, 0.0001791, 0.5541, 0.01884, 0.3649, 0.08673, 0.0001791, 0.8117, 0.1876, 0.02211, 0.366, 0.08362, 0.1876, 0.02211, 0.0001791, 0.8117, 0.0001791, 0.0001791, 0.1879, 0.01884, 0.731, 0.08673, 0.3663, 0.8117, 0.5537, 0.02211, 0.7321, 0.08362, 0.9215, 0.7244, 0.827, 0.7244, 0.8742, 0.6771, 0.9215, 0.6298, 0.7324, 0.7244, 0.7324, 0.6298, 0.7797, 0.6771, 0.827, 0.7244, 0.7324, 0.6298, 0.7324, 0.5353, 0.827, 0.5353, 0.7797, 0.5826, 0.9215, 0.5353, 0.9215, 0.6298, 0.8742, 0.5826, 0.827, 0.5353, 0.9215, 0.6298, 0.8742, 0.6298, 0.8742, 0.5826, 0.827, 0.5353, 0.8742, 0.5826, 0.827, 0.5826, 0.827, 0.5826, 0.8742, 0.5826, 0.8742, 0.6298, 0.9215, 0.6298, 0.8742, 0.6771, 0.8742, 0.6298, 0.827, 0.7244, 0.827, 0.6771, 0.8742, 0.6771, 0.8742, 0.6298, 0.8742, 0.6771, 0.827, 0.6771, 0.827, 0.7244, 0.7797, 0.6771, 0.827, 0.6771, 0.7324, 0.6298, 0.7797, 0.6298, 0.7797, 0.6771, 0.827, 0.6771, 0.7797, 0.6771, 0.7797, 0.6298, 0.7324, 0.6298, 0.7797, 0.5826, 0.7797, 0.6298, 0.827, 0.5353, 0.827, 0.5826, 0.7797, 0.5826, 0.7797, 0.6298, 0.7797, 0.5826, 0.827, 0.5826])
me_tree2_geo.materials.append(mat_tree2_material)
me_tree2_geo.use_remesh_preserve_volume = False
me_tree2_geo.use_remesh_preserve_attributes = False
me_tree2_geo.use_mirror_vertex_groups = False
me_tree2_geo.update()
me_tree1_geo = bpy.data.meshes.new('tree1-geo')
me_tree1_geo.from_pydata([(-4.694e-08, -1.402, -0.125), (-4.694e-08, 0.5478, -0.125), (0.02439, -1.402, -0.1226), (0.02439, 0.5478, -0.1226), (0.04784, -1.402, -0.1155), (0.04784, 0.5478, -0.1155), (0.06945, -1.402, -0.1039), (0.06945, 0.5478, -0.1039), (0.08839, -1.402, -0.08839), (0.08839, 0.5478, -0.08839), (0.1039, -1.402, -0.06945), (0.1039, 0.5478, -0.06945), (0.1155, -1.402, -0.04784), (0.1155, 0.5478, -0.04784), (0.1226, -1.402, -0.02439), (0.1226, 0.5478, -0.02439), (0.125, -1.402, -6.682e-08), (0.125, 0.5478, -9.663e-08), (0.1226, -1.402, 0.02439), (0.1226, 0.5478, 0.02439), (0.1155, -1.402, 0.04784), (0.1155, 0.5478, 0.04784), (0.1039, -1.402, 0.06945), (0.1039, 0.5478, 0.06945), (0.08839, -1.402, 0.08839), (0.08839, 0.5478, 0.08839), (0.06945, -1.402, 0.1039), (0.06945, 0.5478, 0.1039), (0.04784, -1.402, 0.1155), (0.04784, 0.5478, 0.1155), (0.02439, -1.402, 0.1226), (0.02439, 0.5478, 0.1226), (-8.767e-08, -1.402, 0.125), (-8.767e-08, 0.5478, 0.125), (-0.02439, -1.402, 0.1226), (-0.02439, 0.5478, 0.1226), (-0.04784, -1.402, 0.1155), (-0.04784, 0.5478, 0.1155), (-0.06945, -1.402, 0.1039), (-0.06945, 0.5478, 0.1039), (-0.08839, -1.402, 0.08839), (-0.08839, 0.5478, 0.08839), (-0.1039, -1.402, 0.06945), (-0.1039, 0.5478, 0.06945), (-0.1155, -1.402, 0.04784), (-0.1155, 0.5478, 0.04784), (-0.1226, -1.402, 0.02439), (-0.1226, 0.5478, 0.02439), (-0.125, -1.402, -3.052e-07), (-0.125, 0.5478, -2.009e-07), (-0.1226, -1.402, -0.02439), (-0.1226, 0.5478, -0.02439), (-0.1155, -1.402, -0.04784), (-0.1155, 0.5478, -0.04784), (-0.1039, -1.402, -0.06945), (-0.1039, 0.5478, -0.06945), (-0.08839, -1.402, -0.08839), (-0.08839, 0.5478, -0.08839), (-0.06945, -1.402, -0.1039), (-0.06945, 0.5478, -0.1039), (-0.04784, -1.402, -0.1155), (-0.04784, 0.5478, -0.1155), (-0.02439, -1.402, -0.1226), (-0.02439, 0.5478, -0.1226), (-4.694e-08, 1.538, -0.09755), (-4.694e-08, 1.401, -0.3536), (-4.694e-08, 1.326, -0.4157), (-4.694e-08, 1.239, -0.4619), (-4.694e-08, 1.145, -0.4904), (-4.694e-08, 1.048, -0.5), (-4.694e-08, 0.9502, -0.4904), (-4.694e-08, 0.8564, -0.4619), (-4.694e-08, 0.77, -0.4157), (-4.694e-08, 0.6942, -0.3536), (-4.694e-08, 0.632, -0.2778), (-4.694e-08, 0.5858, -0.1913), (0.03733, 1.538, -0.09012), (0.07322, 1.51, -0.1768), (0.1063, 1.463, -0.2566), (0.1353, 1.401, -0.3266), (0.1591, 1.326, -0.3841), (0.1768, 1.239, -0.4268), (0.1877, 1.145, -0.4531), (0.1913, 1.048, -0.4619), (0.1877, 0.9502, -0.4531), (0.1768, 0.8564, -0.4268), (0.1591, 0.77, -0.3841), (0.1353, 0.6942, -0.3266), (0.1063, 0.632, -0.2566), (0.07322, 0.5858, -0.1768), (0.06897, 1.538, -0.06897), (0.1353, 1.51, -0.1353), (0.1964, 1.463, -0.1964), (0.25, 1.401, -0.25), (0.294, 1.326, -0.294), (0.3266, 1.239, -0.3266), (0.3468, 1.145, -0.3468), (0.3536, 1.048, -0.3536), (0.3468, 0.9502, -0.3468), (0.3266, 0.8564, -0.3266), (0.294, 0.77, -0.294), (0.25, 0.6942, -0.25), (0.1964, 0.632, -0.1964), (0.1353, 0.5858, -0.1353), (0.09012, 1.538, -0.03733), (0.1768, 1.51, -0.07322), (0.2566, 1.463, -0.1063), (0.3266, 1.401, -0.1353), (0.3841, 1.326, -0.1591), (0.4268, 1.239, -0.1768), (0.4531, 1.145, -0.1877), (0.4619, 1.048, -0.1913), (0.4531, 0.9502, -0.1877), (0.4268, 0.8564, -0.1768), (0.3841, 0.77, -0.1591), (0.3266, 0.6942, -0.1353), (0.2566, 0.632, -0.1063), (0.1768, 0.5858, -0.07322), (0.09755, 1.538, 1.12e-07), (0.1913, 1.51, 1.12e-07), (0.2778, 1.463, 1.12e-07), (0.3536, 1.401, 1.12e-07), (0.4157, 1.326, 1.12e-07), (0.4619, 1.239, 1.12e-07), (0.4904, 1.145, 1.12e-07), (0.5, 1.048, 1.418e-07), (0.4904, 0.9502, 1.12e-07), (0.4619, 0.8564, 1.418e-07), (0.4157, 0.77, 1.269e-07), (0.3536, 0.6942, 1.12e-07), (0.2778, 0.632, 1.12e-07), (0.1913, 0.5858, 1.12e-07), (0.09012, 1.538, 0.03733), (0.1768, 1.51, 0.07322), (0.2566, 1.463, 0.1063), (0.3266, 1.401, 0.1353), (0.3841, 1.326, 0.1591), (0.4268, 1.239, 0.1768), (0.4531, 1.145, 0.1877), (0.4619, 1.048, 0.1913), (0.4531, 0.9502, 0.1877), (0.4268, 0.8564, 0.1768), (0.3841, 0.77, 0.1591), (0.3266, 0.6942, 0.1353), (0.2566, 0.632, 0.1063), (0.1768, 0.5858, 0.07322), (0.06897, 1.538, 0.06898), (0.1353, 1.51, 0.1353), (0.1964, 1.463, 0.1964), (0.25, 1.401, 0.25), (0.294, 1.326, 0.294), (0.3266, 1.239, 0.3266), (0.3468, 1.145, 0.3468), (0.3536, 1.048, 0.3536), (0.3468, 0.9502, 0.3468), (0.3266, 0.8564, 0.3266), (0.294, 0.77, 0.294), (0.25, 0.6942, 0.25), (0.1964, 0.632, 0.1964), (0.1353, 0.5858, 0.1353), (0.03733, 1.538, 0.09012), (0.07322, 1.51, 0.1768), (0.1063, 1.463, 0.2566), (0.1353, 1.401, 0.3266), (0.1591, 1.326, 0.3841), (0.1768, 1.239, 0.4268), (0.1877, 1.145, 0.4531), (0.1913, 1.048, 0.4619), (0.1877, 0.9502, 0.4531), (0.1768, 0.8564, 0.4268), (0.1591, 0.77, 0.3841), (0.1353, 0.6942, 0.3266), (0.1063, 0.632, 0.2566), (0.07322, 0.5858, 0.1768), (-8.145e-08, 1.538, 0.09755), (-1.038e-07, 1.51, 0.1913), (-1.187e-07, 1.463, 0.2778), (-8.89e-08, 1.401, 0.3536), (-1.634e-07, 1.326, 0.4157), (-1.485e-07, 1.239, 0.4619), (-1.187e-07, 1.145, 0.4904), (-1.634e-07, 1.048, 0.5), (-1.187e-07, 0.9502, 0.4904), (-1.783e-07, 0.8564, 0.4619), (-1.634e-07, 0.77, 0.4157), (-8.89e-08, 0.6942, 0.3536), (-1.261e-07, 0.632, 0.2778), (-1.336e-07, 0.5858, 0.1913), (-0.03733, 1.538, 0.09012), (-0.07322, 1.51, 0.1768), (-0.1063, 1.463, 0.2566), (-0.1353, 1.401, 0.3266), (-0.1591, 1.326, 0.3841), (-0.1768, 1.239, 0.4268), (-0.1877, 1.145, 0.4531), (-0.1913, 1.048, 0.4619), (-0.1877, 0.9502, 0.4531), (-0.1768, 0.8564, 0.4268), (-0.1591, 0.77, 0.3841), (-0.1353, 0.6942, 0.3266), (-0.1063, 0.632, 0.2566), (-0.07322, 0.5858, 0.1768), (-0.06898, 1.538, 0.06898), (-0.1353, 1.51, 0.1353), (-0.1964, 1.463, 0.1964), (-0.25, 1.401, 0.25), (-0.294, 1.326, 0.294), (-0.3266, 1.239, 0.3266), (-0.3468, 1.145, 0.3468), (-0.3536, 1.048, 0.3536), (-0.3468, 0.9502, 0.3468), (-0.3266, 0.8564, 0.3266), (-0.294, 0.77, 0.294), (-0.25, 0.6942, 0.25), (-0.1964, 0.632, 0.1964), (-0.1353, 0.5858, 0.1353), (-1.975e-07, 1.548, 1.716e-07), (-0.09012, 1.538, 0.03733), (-0.1768, 1.51, 0.07322), (-0.2566, 1.463, 0.1063), (-0.3266, 1.401, 0.1353), (-0.3841, 1.326, 0.1591), (-0.4268, 1.239, 0.1768), (-0.4531, 1.145, 0.1877), (-0.4619, 1.048, 0.1913), (-0.4531, 0.9502, 0.1877), (-0.4268, 0.8564, 0.1768), (-0.3841, 0.77, 0.1591), (-0.3266, 0.6942, 0.1353), (-0.2566, 0.632, 0.1063), (-0.1768, 0.5858, 0.07322), (-0.09755, 1.538, 5.239e-08), (-0.1913, 1.51, -7.219e-09), (-0.2778, 1.463, -6.682e-08), (-0.3536, 1.401, -6.682e-08), (-0.4157, 1.326, -1.264e-07), (-0.4619, 1.239, -9.663e-08), (-0.4904, 1.145, -6.682e-08), (-0.5, 1.048, -1.264e-07), (-0.4904, 0.9502, -5.192e-08), (-0.4619, 0.8564, -1.115e-07), (-0.4157, 0.77, -1.264e-07), (-0.3536, 0.6942, -3.702e-08), (-0.2778, 0.632, -5.192e-08), (-0.1913, 0.5858, -3.702e-08), (-0.09012, 1.538, -0.03733), (-0.1768, 1.51, -0.07322), (-0.2566, 1.463, -0.1063), (-0.3266, 1.401, -0.1353), (-0.3841, 1.326, -0.1591), (-0.4268, 1.239, -0.1768), (-0.4531, 1.145, -0.1877), (-0.4619, 1.048, -0.1913), (-0.4531, 0.9502, -0.1877), (-0.4268, 0.8564, -0.1768), (-0.3841, 0.77, -0.1591), (-0.3266, 0.6942, -0.1353), (-0.2566, 0.632, -0.1063), (-0.1768, 0.5858, -0.07322), (-0.06897, 1.538, -0.06897), (-0.1353, 1.51, -0.1353), (-0.1964, 1.463, -0.1964), (-0.25, 1.401, -0.25), (-0.294, 1.326, -0.294), (-0.3266, 1.239, -0.3266), (-0.3468, 1.145, -0.3468), (-0.3536, 1.048, -0.3536), (-0.3468, 0.9502, -0.3468), (-0.3266, 0.8564, -0.3266), (-0.294, 0.77, -0.294), (-0.25, 0.6942, -0.25), (-0.1964, 0.632, -0.1964), (-0.1353, 0.5858, -0.1353), (-0.03733, 1.538, -0.09012), (-0.07322, 1.51, -0.1768), (-0.1063, 1.463, -0.2566), (-0.1353, 1.401, -0.3266), (-0.1591, 1.326, -0.3841), (-0.1768, 1.239, -0.4268), (-0.1877, 1.145, -0.4531), (-0.1913, 1.048, -0.4619), (-0.1877, 0.9502, -0.4531), (-0.1768, 0.8564, -0.4268), (-0.1591, 0.77, -0.3841), (-0.1353, 0.6942, -0.3266), (-0.1063, 0.632, -0.2566), (-0.07322, 0.5858, -0.1768), (3.031e-08, 1.51, -0.1913), (1.197e-07, 1.463, -0.2778)], [], [(0, 1, 3, 2), (2, 3, 5, 4), (4, 5, 7, 6), (6, 7, 9, 8), (8, 9, 11, 10), (10, 11, 13, 12), (12, 13, 15, 14), (14, 15, 17, 16), (16, 17, 19, 18), (18, 19, 21, 20), (20, 21, 23, 22), (22, 23, 25, 24), (24, 25, 27, 26), (26, 27, 29, 28), (28, 29, 31, 30), (30, 31, 33, 32), (32, 33, 35, 34), (34, 35, 37, 36), (36, 37, 39, 38), (38, 39, 41, 40), (40, 41, 43, 42), (42, 43, 45, 44), (44, 45, 47, 46), (46, 47, 49, 48), (48, 49, 51, 50), (50, 51, 53, 52), (52, 53, 55, 54), (54, 55, 57, 56), (56, 57, 59, 58), (58, 59, 61, 60), (3, 1, 63, 61, 59, 57, 55, 53, 51, 49, 47, 45, 43, 41, 39, 37, 35, 33, 31, 29, 27, 25, 23, 21, 19, 17, 15, 13, 11, 9, 7, 5), (60, 61, 63, 62), (62, 63, 1, 0), (0, 2, 4, 6, 8, 10, 12, 14, 16, 18, 20, 22, 24, 26, 28, 30, 32, 34, 36, 38, 40, 42, 44, 46, 48, 50, 52, 54, 56, 58, 60, 62), (67, 66, 80, 81), (73, 72, 86, 87), (72, 71, 85, 86), (66, 65, 79, 80), (71, 70, 84, 85), (65, 288, 78, 79), (288, 287, 77, 78), (70, 69, 83, 84), (75, 74, 88, 89), (287, 64, 76, 77), (69, 68, 82, 83), (68, 67, 81, 82), (74, 73, 87, 88), (64, 216, 76), (82, 81, 95, 96), (88, 87, 101, 102), (76, 216, 90), (81, 80, 94, 95), (87, 86, 100, 101), (86, 85, 99, 100), (80, 79, 93, 94), (85, 84, 98, 99), (79, 78, 92, 93), (78, 77, 91, 92), (84, 83, 97, 98), (89, 88, 102, 103), (77, 76, 90, 91), (83, 82, 96, 97), (103, 102, 116, 117), (92, 91, 105, 106), (91, 90, 104, 105), (97, 96, 110, 111), (102, 101, 115, 116), (90, 216, 104), (96, 95, 109, 110), (95, 94, 108, 109), (101, 100, 114, 115), (94, 93, 107, 108), (100, 99, 113, 114), (99, 98, 112, 113), (93, 92, 106, 107), (98, 97, 111, 112), (107, 106, 120, 121), (113, 112, 126, 127), (112, 111, 125, 126), (106, 105, 119, 120), (111, 110, 124, 125), (117, 116, 130, 131), (116, 115, 129, 130), (105, 104, 118, 119), (104, 216, 118), (110, 109, 123, 124), (115, 114, 128, 129), (109, 108, 122, 123), (108, 107, 121, 122), (114, 113, 127, 128), (122, 121, 135, 136), (121, 120, 134, 135), (127, 126, 140, 141), (120, 119, 133, 134), (126, 125, 139, 140), (125, 124, 138, 139), (131, 130, 144, 145), (119, 118, 132, 133), (124, 123, 137, 138), (130, 129, 143, 144), (129, 128, 142, 143), (118, 216, 132), (123, 122, 136, 137), (128, 127, 141, 142), (137, 136, 150, 151), (143, 142, 156, 157), (142, 141, 155, 156), (136, 135, 149, 150), (141, 140, 154, 155), (135, 134, 148, 149), (134, 133, 147, 148), (140, 139, 153, 154), (145, 144, 158, 159), (133, 132, 146, 147), (139, 138, 152, 153), (138, 137, 151, 152), (144, 143, 157, 158), (132, 216, 146), (158, 157, 171, 172), (146, 216, 160), (152, 151, 165, 166), (151, 150, 164, 165), (157, 156, 170, 171), (150, 149, 163, 164), (156, 155, 169, 170), (155, 154, 168, 169), (149, 148, 162, 163), (154, 153, 167, 168), (159, 158, 172, 173), (148, 147, 161, 162), (147, 146, 160, 161), (153, 152, 166, 167), (162, 161, 175, 176), (167, 166, 180, 181), (173, 172, 186, 187), (172, 171, 185, 186), (161, 160, 174, 175), (160, 216, 174), (166, 165, 179, 180), (171, 170, 184, 185), (165, 164, 178, 179), (164, 163, 177, 178), (170, 169, 183, 184), (163, 162, 176, 177), (169, 168, 182, 183), (168, 167, 181, 182), (183, 182, 196, 197), (176, 175, 189, 190), (182, 181, 195, 196), (181, 180, 194, 195), (187, 186, 200, 201), (175, 174, 188, 189), (180, 179, 193, 194), (186, 185, 199, 200), (185, 184, 198, 199), (174, 216, 188), (179, 178, 192, 193), (184, 183, 197, 198), (178, 177, 191, 192), (177, 176, 190, 191), (192, 191, 205, 206), (197, 196, 210, 211), (191, 190, 204, 205), (190, 189, 203, 204), (196, 195, 209, 210), (201, 200, 214, 215), (189, 188, 202, 203), (195, 194, 208, 209), (194, 193, 207, 208), (200, 199, 213, 214), (188, 216, 202), (193, 192, 206, 207), (199, 198, 212, 213), (198, 197, 211, 212), (207, 206, 221, 222), (213, 212, 227, 228), (206, 205, 220, 221), (212, 211, 226, 227), (211, 210, 225, 226), (205, 204, 219, 220), (210, 209, 224, 225), (215, 214, 229, 230), (204, 203, 218, 219), (203, 202, 217, 218), (209, 208, 223, 224), (214, 213, 228, 229), (202, 216, 217), (208, 207, 222, 223), (229, 228, 242, 243), (218, 217, 231, 232), (217, 216, 231), (223, 222, 236, 237), (228, 227, 241, 242), (222, 221, 235, 236), (221, 220, 234, 235), (227, 226, 240, 241), (220, 219, 233, 234), (226, 225, 239, 240), (225, 224, 238, 239), (219, 218, 232, 233), (224, 223, 237, 238), (230, 229, 243, 244), (233, 232, 246, 247), (239, 238, 252, 253), (238, 237, 251, 252), (244, 243, 257, 258), (232, 231, 245, 246), (237, 236, 250, 251), (243, 242, 256, 257), (242, 241, 255, 256), (231, 216, 245), (236, 235, 249, 250), (241, 240, 254, 255), (235, 234, 248, 249), (234, 233, 247, 248), (240, 239, 253, 254), (248, 247, 261, 262), (247, 246, 260, 261), (253, 252, 266, 267), (258, 257, 271, 272), (246, 245, 259, 260), (252, 251, 265, 266), (251, 250, 264, 265), (257, 256, 270, 271), (245, 216, 259), (250, 249, 263, 264), (256, 255, 269, 270), (255, 254, 268, 269), (249, 248, 262, 263), (254, 253, 267, 268), (263, 262, 276, 277), (269, 268, 282, 283), (268, 267, 281, 282), (262, 261, 275, 276), (267, 266, 280, 281), (272, 271, 285, 286), (261, 260, 274, 275), (260, 259, 273, 274), (266, 265, 279, 280), (271, 270, 284, 285), (259, 216, 273), (265, 264, 278, 279), (264, 263, 277, 278), (270, 269, 283, 284), (284, 283, 72, 73), (278, 277, 66, 67), (277, 276, 65, 66), (283, 282, 71, 72), (276, 275, 288, 65), (282, 281, 70, 71), (281, 280, 69, 70), (275, 274, 287, 288), (280, 279, 68, 69), (286, 285, 74, 75), (285, 284, 73, 74), (274, 273, 64, 287), (273, 216, 64), (279, 278, 67, 68), (41, 215, 43), (230, 45, 43), (215, 230, 43), (45, 230, 47), (230, 244, 47), (244, 49, 47), (49, 244, 51), (244, 258, 51), (258, 53, 51), (53, 258, 55), (258, 272, 55), (272, 57, 55), (57, 272, 59), (272, 286, 59), (286, 61, 59), (61, 286, 63), (286, 75, 63), (75, 1, 63), (1, 75, 3), (75, 89, 3), (7, 89, 103), (5, 89, 7), (89, 5, 3), (11, 103, 117), (15, 117, 131), (19, 131, 145), (23, 145, 159), (27, 159, 173), (31, 173, 187), (35, 187, 201), (39, 201, 215), (215, 41, 39), (37, 201, 39), (201, 37, 35), (33, 187, 35), (187, 33, 31), (29, 173, 31), (173, 29, 27), (25, 159, 27), (159, 25, 23), (21, 145, 23), (145, 21, 19), (17, 131, 19), (131, 17, 15), (13, 117, 15), (117, 13, 11), (9, 103, 11), (103, 9, 7)])
_uv = me_tree1_geo.uv_layers.new(name='UVMap')
_uv.uv.foreach_set('vector', [0.3045, 0.0001976, 0.3043, 0.5447, 0.2948, 0.5448, 0.295, 0.0002342, 0.295, 0.0002342, 0.2948, 0.5448, 0.2853, 0.5448, 0.2855, 0.0002708, 0.2855, 0.0002708, 0.2853, 0.5448, 0.2758, 0.5448, 0.276, 0.0003075, 0.276, 0.0003075, 0.2758, 0.5448, 0.2663, 0.5449, 0.2665, 0.0003441, 0.2665, 0.0003441, 0.2663, 0.5449, 0.2568, 0.5449, 0.257, 0.0003807, 0.257, 0.0003807, 0.2568, 0.5449, 0.2473, 0.545, 0.2475, 0.0004173, 0.2475, 0.0004173, 0.2473, 0.545, 0.2378, 0.545, 0.238, 0.0004539, 0.238, 0.0004539, 0.2378, 0.545, 0.2283, 0.545, 0.2285, 0.0004906, 0.2285, 0.0004906, 0.2283, 0.545, 0.2188, 0.5451, 0.219, 0.0005272, 0.219, 0.0005272, 0.2188, 0.5451, 0.2093, 0.5451, 0.2095, 0.0005638, 0.2095, 0.0005638, 0.2093, 0.5451, 0.1998, 0.5451, 0.2, 0.0006004, 0.2, 0.0006004, 0.1998, 0.5451, 0.1903, 0.5452, 0.1905, 0.0006371, 0.1905, 0.0006371, 0.1903, 0.5452, 0.1808, 0.5452, 0.181, 0.0006737, 0.181, 0.0006737, 0.1808, 0.5452, 0.1713, 0.5452, 0.1715, 0.0007103, 0.1715, 0.0007103, 0.1713, 0.5452, 0.1618, 0.5453, 0.162, 0.0007469, 0.162, 0.0007469, 0.1618, 0.5453, 0.1523, 0.5453, 0.1525, 0.0007835, 0.1525, 0.0007835, 0.1523, 0.5453, 0.1428, 0.5454, 0.1429, 0.0008202, 0.1429, 0.0008202, 0.1428, 0.5454, 0.1333, 0.5454, 0.1334, 0.0008568, 0.1334, 0.0008568, 0.1333, 0.5454, 0.1238, 0.5454, 0.1239, 0.0008934, 0.1239, 0.0008934, 0.1238, 0.5454, 0.1142, 0.5455, 0.1144, 0.00093, 0.1144, 0.00093, 0.1142, 0.5455, 0.1047, 0.5455, 0.1049, 0.0009666, 0.1049, 0.0009666, 0.1047, 0.5455, 0.09524, 0.5455, 0.09543, 0.001003, 0.09543, 0.001003, 0.09524, 0.5455, 0.08574, 0.5456, 0.08592, 0.00104, 0.08592, 0.00104, 0.08574, 0.5456, 0.07623, 0.5456, 0.07642, 0.001077, 0.07642, 0.001077, 0.07623, 0.5456, 0.06673, 0.5457, 0.06692, 0.001113, 0.06692, 0.001113, 0.06673, 0.5457, 0.05722, 0.5457, 0.05741, 0.00115, 0.05741, 0.00115, 0.05722, 0.5457, 0.04772, 0.5457, 0.04791, 0.001186, 0.04791, 0.001186, 0.04772, 0.5457, 0.03821, 0.5458, 0.0384, 0.001223, 0.0384, 0.001223, 0.03821, 0.5458, 0.02871, 0.5458, 0.0289, 0.00126, 0.0289, 0.00126, 0.02871, 0.5458, 0.01921, 0.5458, 0.01939, 0.001296, 0.5283, 0.8728, 0.5208, 0.8697, 0.5141, 0.8652, 0.5084, 0.8595, 0.504, 0.8528, 0.5009, 0.8454, 0.4993, 0.8375, 0.4993, 0.8294, 0.5009, 0.8215, 0.504, 0.814, 0.5084, 0.8073, 0.5141, 0.8016, 0.5208, 0.7971, 0.5283, 0.7941, 0.5362, 0.7925, 0.5443, 0.7925, 0.5522, 0.7941, 0.5596, 0.7971, 0.5663, 0.8016, 0.572, 0.8073, 0.5765, 0.814, 0.5796, 0.8215, 0.5812, 0.8294, 0.5812, 0.8375, 0.5796, 0.8454, 0.5765, 0.8528, 0.572, 0.8595, 0.5663, 0.8652, 0.5596, 0.8697, 0.5522, 0.8728, 0.5443, 0.8744, 0.5362, 0.8744, 0.01939, 0.001296, 0.01921, 0.5458, 0.009702, 0.5459, 0.00989, 0.001333, 0.00989, 0.001333, 0.009702, 0.5459, 0.0001976, 0.5459, 0.0003856, 0.001369, 0.6265, 0.7925, 0.6345, 0.7941, 0.6419, 0.7971, 0.6486, 0.8016, 0.6543, 0.8073, 0.6588, 0.814, 0.6619, 0.8215, 0.6635, 0.8294, 0.6635, 0.8375, 0.6619, 0.8454, 0.6588, 0.8528, 0.6543, 0.8595, 0.6486, 0.8652, 0.6419, 0.8697, 0.6345, 0.8728, 0.6265, 0.8744, 0.6185, 0.8744, 0.6106, 0.8728, 0.6031, 0.8697, 0.5964, 0.8652, 0.5907, 0.8595, 0.5862, 0.8528, 0.5831, 0.8454, 0.5816, 0.8375, 0.5816, 0.8294, 0.5831, 0.8215, 0.5862, 0.814, 0.5907, 0.8073, 0.5964, 0.8016, 0.6031, 0.7971, 0.6106, 0.7941, 0.6185, 0.7925, 0.9497, 0.7241, 0.9216, 0.7445, 0.8873, 0.702, 0.9091, 0.6795, 0.6938, 0.03983, 0.724, 0.05921, 0.6861, 0.101, 0.6644, 0.07728, 0.724, 0.05921, 0.7524, 0.08174, 0.7067, 0.1261, 0.6861, 0.101, 0.9216, 0.7445, 0.8911, 0.7624, 0.8644, 0.7234, 0.8873, 0.702, 0.7524, 0.08174, 0.7789, 0.1071, 0.7269, 0.153, 0.7067, 0.1261, 0.8911, 0.7624, 0.858, 0.777, 0.8397, 0.7437, 0.8644, 0.7234, 0.858, 0.777, 0.8226, 0.7872, 0.8125, 0.7624, 0.8397, 0.7437, 0.7789, 0.1071, 0.8036, 0.1347, 0.7475, 0.1819, 0.7269, 0.153, 0.6298, 0.01023, 0.6623, 0.02365, 0.6412, 0.05472, 0.616, 0.03283, 0.8226, 0.7872, 0.7861, 0.7921, 0.7825, 0.7787, 0.8125, 0.7624, 0.9998, 0.6781, 0.9756, 0.7017, 0.9304, 0.6559, 0.9521, 0.6309, 0.9756, 0.7017, 0.9497, 0.7241, 0.9091, 0.6795, 0.9304, 0.6559, 0.6623, 0.02365, 0.6938, 0.03983, 0.6644, 0.07728, 0.6412, 0.05472, 0.7861, 0.7921, 0.7501, 0.7921, 0.7825, 0.7787, 0.9304, 0.6559, 0.9091, 0.6795, 0.8644, 0.6453, 0.8805, 0.6188, 0.6412, 0.05472, 0.6644, 0.07728, 0.6293, 0.1036, 0.6137, 0.07699, 0.7825, 0.7787, 0.7501, 0.7921, 0.7748, 0.7681, 0.9091, 0.6795, 0.8873, 0.702, 0.8485, 0.6706, 0.8644, 0.6453, 0.6644, 0.07728, 0.6861, 0.101, 0.6436, 0.1303, 0.6293, 0.1036, 0.6861, 0.101, 0.7067, 0.1261, 0.6575, 0.1578, 0.6436, 0.1303, 0.8873, 0.702, 0.8644, 0.7234, 0.8323, 0.6952, 0.8485, 0.6706, 0.7067, 0.1261, 0.7269, 0.153, 0.6712, 0.1869, 0.6575, 0.1578, 0.8644, 0.7234, 0.8397, 0.7437, 0.8152, 0.7195, 0.8323, 0.6952, 0.8397, 0.7437, 0.8125, 0.7624, 0.7963, 0.7438, 0.8152, 0.7195, 0.7269, 0.153, 0.7475, 0.1819, 0.6856, 0.2183, 0.6712, 0.1869, 0.616, 0.03283, 0.6412, 0.05472, 0.6137, 0.07699, 0.5964, 0.04966, 0.8125, 0.7624, 0.7825, 0.7787, 0.7748, 0.7681, 0.7963, 0.7438, 0.9521, 0.6309, 0.9304, 0.6559, 0.8805, 0.6188, 0.8977, 0.5904, 0.5964, 0.04966, 0.6137, 0.07699, 0.5824, 0.09054, 0.5734, 0.06003, 0.8152, 0.7195, 0.7963, 0.7438, 0.776, 0.732, 0.7864, 0.7042, 0.7963, 0.7438, 0.7748, 0.7681, 0.7642, 0.7611, 0.776, 0.732, 0.8977, 0.5904, 0.8805, 0.6188, 0.8245, 0.5928, 0.8353, 0.561, 0.6137, 0.07699, 0.6293, 0.1036, 0.5904, 0.1194, 0.5824, 0.09054, 0.7748, 0.7681, 0.7501, 0.7921, 0.7642, 0.7611, 0.8805, 0.6188, 0.8644, 0.6453, 0.8146, 0.6222, 0.8245, 0.5928, 0.8644, 0.6453, 0.8485, 0.6706, 0.8052, 0.65, 0.8146, 0.6222, 0.6293, 0.1036, 0.6436, 0.1303, 0.5977, 0.148, 0.5904, 0.1194, 0.8485, 0.6706, 0.8323, 0.6952, 0.7959, 0.6771, 0.8052, 0.65, 0.6436, 0.1303, 0.6575, 0.1578, 0.6046, 0.1771, 0.5977, 0.148, 0.6575, 0.1578, 0.6712, 0.1869, 0.6115, 0.2078, 0.6046, 0.1771, 0.8323, 0.6952, 0.8152, 0.7195, 0.7864, 0.7042, 0.7959, 0.6771, 0.6712, 0.1869, 0.6856, 0.2183, 0.6188, 0.2409, 0.6115, 0.2078, 0.7959, 0.6771, 0.7864, 0.7042, 0.7551, 0.6978, 0.7568, 0.6693, 0.6046, 0.1771, 0.6115, 0.2078, 0.5498, 0.2148, 0.5499, 0.1838, 0.6115, 0.2078, 0.6188, 0.2409, 0.5496, 0.2483, 0.5498, 0.2148, 0.7864, 0.7042, 0.776, 0.732, 0.7536, 0.7271, 0.7551, 0.6978, 0.8353, 0.561, 0.8245, 0.5928, 0.7636, 0.5803, 0.7666, 0.5463, 0.5734, 0.06003, 0.5824, 0.09054, 0.5492, 0.09538, 0.5486, 0.06366, 0.5824, 0.09054, 0.5904, 0.1194, 0.5496, 0.1251, 0.5492, 0.09538, 0.776, 0.732, 0.7642, 0.7611, 0.7521, 0.7583, 0.7536, 0.7271, 0.7642, 0.7611, 0.7501, 0.7921, 0.7521, 0.7583, 0.8245, 0.5928, 0.8146, 0.6222, 0.7609, 0.6115, 0.7636, 0.5803, 0.5904, 0.1194, 0.5977, 0.148, 0.5498, 0.1542, 0.5496, 0.1251, 0.8146, 0.6222, 0.8052, 0.65, 0.7587, 0.6408, 0.7609, 0.6115, 0.8052, 0.65, 0.7959, 0.6771, 0.7568, 0.6693, 0.7587, 0.6408, 0.5977, 0.148, 0.6046, 0.1771, 0.5499, 0.1838, 0.5498, 0.1542, 0.7587, 0.6408, 0.7568, 0.6693, 0.7167, 0.6726, 0.7109, 0.644, 0.7568, 0.6693, 0.7551, 0.6978, 0.7233, 0.7008, 0.7167, 0.6726, 0.5499, 0.1838, 0.5498, 0.2148, 0.4886, 0.208, 0.4955, 0.178, 0.7551, 0.6978, 0.7536, 0.7271, 0.7308, 0.7296, 0.7233, 0.7008, 0.5498, 0.2148, 0.5496, 0.2483, 0.4813, 0.2404, 0.4886, 0.208, 0.7666, 0.5463, 0.7636, 0.5803, 0.7004, 0.583, 0.6951, 0.5485, 0.5486, 0.06366, 0.5492, 0.09538, 0.5158, 0.09153, 0.5236, 0.06049, 0.7536, 0.7271, 0.7521, 0.7583, 0.7397, 0.7597, 0.7308, 0.7296, 0.7636, 0.5803, 0.7609, 0.6115, 0.7056, 0.6145, 0.7004, 0.583, 0.5492, 0.09538, 0.5496, 0.1251, 0.5088, 0.1207, 0.5158, 0.09153, 0.5496, 0.1251, 0.5498, 0.1542, 0.5021, 0.1492, 0.5088, 0.1207, 0.7521, 0.7583, 0.7501, 0.7921, 0.7397, 0.7597, 0.7609, 0.6115, 0.7587, 0.6408, 0.7109, 0.644, 0.7056, 0.6145, 0.5498, 0.1542, 0.5499, 0.1838, 0.4955, 0.178, 0.5021, 0.1492, 0.7056, 0.6145, 0.7109, 0.644, 0.6642, 0.66, 0.6511, 0.6316, 0.5088, 0.1207, 0.5021, 0.1492, 0.4562, 0.1331, 0.4695, 0.1063, 0.5021, 0.1492, 0.4955, 0.178, 0.4433, 0.1603, 0.4562, 0.1331, 0.7109, 0.644, 0.7167, 0.6726, 0.6779, 0.6871, 0.6642, 0.66, 0.4955, 0.178, 0.4886, 0.208, 0.4304, 0.1885, 0.4433, 0.1603, 0.7167, 0.6726, 0.7233, 0.7008, 0.6928, 0.7134, 0.6779, 0.6871, 0.7233, 0.7008, 0.7308, 0.7296, 0.7094, 0.7394, 0.6928, 0.7134, 0.4886, 0.208, 0.4813, 0.2404, 0.4168, 0.2185, 0.4304, 0.1885, 0.5236, 0.06049, 0.5158, 0.09153, 0.484, 0.07909, 0.5001, 0.0506, 0.7308, 0.7296, 0.7397, 0.7597, 0.7284, 0.7655, 0.7094, 0.7394, 0.6951, 0.5485, 0.7004, 0.583, 0.6382, 0.6013, 0.6247, 0.5682, 0.7004, 0.583, 0.7056, 0.6145, 0.6511, 0.6316, 0.6382, 0.6013, 0.5158, 0.09153, 0.5088, 0.1207, 0.4695, 0.1063, 0.484, 0.07909, 0.7397, 0.7597, 0.7501, 0.7921, 0.7284, 0.7655, 0.484, 0.07909, 0.4695, 0.1063, 0.4333, 0.08209, 0.4552, 0.05802, 0.7284, 0.7655, 0.7501, 0.7921, 0.7196, 0.7751, 0.6382, 0.6013, 0.6511, 0.6316, 0.5998, 0.6627, 0.5796, 0.6345, 0.6511, 0.6316, 0.6642, 0.66, 0.6205, 0.6889, 0.5998, 0.6627, 0.4695, 0.1063, 0.4562, 0.1331, 0.4133, 0.1066, 0.4333, 0.08209, 0.6642, 0.66, 0.6779, 0.6871, 0.6424, 0.7133, 0.6205, 0.6889, 0.4562, 0.1331, 0.4433, 0.1603, 0.3945, 0.1319, 0.4133, 0.1066, 0.4433, 0.1603, 0.4304, 0.1885, 0.3764, 0.158, 0.3945, 0.1319, 0.6779, 0.6871, 0.6928, 0.7134, 0.666, 0.7358, 0.6424, 0.7133, 0.4304, 0.1885, 0.4168, 0.2185, 0.3582, 0.1854, 0.3764, 0.158, 0.5001, 0.0506, 0.484, 0.07909, 0.4552, 0.05802, 0.4798, 0.03415, 0.6928, 0.7134, 0.7094, 0.7394, 0.6916, 0.7565, 0.666, 0.7358, 0.7094, 0.7394, 0.7284, 0.7655, 0.7196, 0.7751, 0.6916, 0.7565, 0.6247, 0.5682, 0.6382, 0.6013, 0.5796, 0.6345, 0.5591, 0.6038, 0.666, 0.7358, 0.6916, 0.7565, 0.6799, 0.7802, 0.6454, 0.7683, 0.5591, 0.6038, 0.5796, 0.6345, 0.5244, 0.681, 0.4993, 0.6516, 0.4798, 0.03415, 0.4552, 0.05802, 0.4315, 0.02773, 0.4645, 0.01143, 0.4552, 0.05802, 0.4333, 0.08209, 0.401, 0.0471, 0.4315, 0.02773, 0.6916, 0.7565, 0.7196, 0.7751, 0.7148, 0.7878, 0.6799, 0.7802, 0.7196, 0.7751, 0.7501, 0.7921, 0.7148, 0.7878, 0.5796, 0.6345, 0.5998, 0.6627, 0.5515, 0.708, 0.5244, 0.681, 0.4333, 0.08209, 0.4133, 0.1066, 0.3734, 0.06907, 0.401, 0.0471, 0.5998, 0.6627, 0.6205, 0.6889, 0.5809, 0.7319, 0.5515, 0.708, 0.6205, 0.6889, 0.6424, 0.7133, 0.6123, 0.7521, 0.5809, 0.7319, 0.4133, 0.1066, 0.3945, 0.1319, 0.3484, 0.09308, 0.3734, 0.06907, 0.6424, 0.7133, 0.666, 0.7358, 0.6454, 0.7683, 0.6123, 0.7521, 0.3945, 0.1319, 0.3764, 0.158, 0.3257, 0.1186, 0.3484, 0.09308, 0.3764, 0.158, 0.3582, 0.1854, 0.3049, 0.145, 0.3257, 0.1186, 0.0514, 0.7128, 0.02489, 0.6875, 0.07696, 0.6416, 0.09712, 0.6685, 0.4469, 0.2639, 0.4824, 0.2536, 0.4925, 0.2785, 0.4653, 0.2973, 0.02489, 0.6875, 0.0001976, 0.6599, 0.05633, 0.6127, 0.07696, 0.6416, 0.3049, 0.3632, 0.3291, 0.3396, 0.3745, 0.3854, 0.3528, 0.4105, 0.174, 0.7843, 0.1415, 0.7709, 0.1626, 0.7399, 0.1879, 0.7617, 0.4824, 0.2536, 0.5191, 0.2487, 0.5227, 0.2621, 0.4925, 0.2785, 0.3291, 0.3396, 0.3551, 0.3171, 0.3958, 0.3617, 0.3745, 0.3854, 0.1415, 0.7709, 0.11, 0.7547, 0.1394, 0.7173, 0.1626, 0.7399, 0.11, 0.7547, 0.07982, 0.7354, 0.1178, 0.6936, 0.1394, 0.7173, 0.5191, 0.2487, 0.5552, 0.2487, 0.5227, 0.2621, 0.3551, 0.3171, 0.3832, 0.2965, 0.4176, 0.3391, 0.3958, 0.3617, 0.07982, 0.7354, 0.0514, 0.7128, 0.09712, 0.6685, 0.1178, 0.6936, 0.3832, 0.2965, 0.4138, 0.2785, 0.4405, 0.3176, 0.4176, 0.3391, 0.4138, 0.2785, 0.4469, 0.2639, 0.4653, 0.2973, 0.4405, 0.3176, 0.4176, 0.3391, 0.4405, 0.3176, 0.4728, 0.3459, 0.4566, 0.3705, 0.09712, 0.6685, 0.07696, 0.6416, 0.1326, 0.6077, 0.1464, 0.6368, 0.4405, 0.3176, 0.4653, 0.2973, 0.4899, 0.3215, 0.4728, 0.3459, 0.4653, 0.2973, 0.4925, 0.2785, 0.5088, 0.2971, 0.4899, 0.3215, 0.07696, 0.6416, 0.05633, 0.6127, 0.1182, 0.5763, 0.1326, 0.6077, 0.1879, 0.7617, 0.1626, 0.7399, 0.1901, 0.7176, 0.2074, 0.7449, 0.4925, 0.2785, 0.5227, 0.2621, 0.5304, 0.2727, 0.5088, 0.2971, 0.3528, 0.4105, 0.3745, 0.3854, 0.4245, 0.4225, 0.4074, 0.451, 0.3745, 0.3854, 0.3958, 0.3617, 0.4407, 0.3959, 0.4245, 0.4225, 0.1626, 0.7399, 0.1394, 0.7173, 0.1746, 0.691, 0.1901, 0.7176, 0.5227, 0.2621, 0.5552, 0.2487, 0.5304, 0.2727, 0.3958, 0.3617, 0.4176, 0.3391, 0.4566, 0.3705, 0.4407, 0.3959, 0.1394, 0.7173, 0.1178, 0.6936, 0.1602, 0.6643, 0.1746, 0.691, 0.1178, 0.6936, 0.09712, 0.6685, 0.1464, 0.6368, 0.1602, 0.6643, 0.4407, 0.3959, 0.4566, 0.3705, 0.4999, 0.3912, 0.4906, 0.419, 0.1746, 0.691, 0.1602, 0.6643, 0.2061, 0.6466, 0.2134, 0.6751, 0.4566, 0.3705, 0.4728, 0.3459, 0.5092, 0.364, 0.4999, 0.3912, 0.1602, 0.6643, 0.1464, 0.6368, 0.1992, 0.6174, 0.2061, 0.6466, 0.1464, 0.6368, 0.1326, 0.6077, 0.1923, 0.5868, 0.1992, 0.6174, 0.4728, 0.3459, 0.4899, 0.3215, 0.5188, 0.3369, 0.5092, 0.364, 0.1326, 0.6077, 0.1182, 0.5763, 0.185, 0.5537, 0.1923, 0.5868, 0.2074, 0.7449, 0.1901, 0.7176, 0.2214, 0.704, 0.2304, 0.7345, 0.4899, 0.3215, 0.5088, 0.2971, 0.5291, 0.309, 0.5188, 0.3369, 0.5088, 0.2971, 0.5304, 0.2727, 0.541, 0.2797, 0.5291, 0.309, 0.4074, 0.451, 0.4245, 0.4225, 0.4807, 0.4484, 0.47, 0.4803, 0.1901, 0.7176, 0.1746, 0.691, 0.2134, 0.6751, 0.2214, 0.704, 0.5304, 0.2727, 0.5552, 0.2487, 0.541, 0.2797, 0.4245, 0.4225, 0.4407, 0.3959, 0.4906, 0.419, 0.4807, 0.4484, 0.2214, 0.704, 0.2134, 0.6751, 0.2542, 0.6695, 0.2546, 0.6992, 0.5291, 0.309, 0.541, 0.2797, 0.5532, 0.2826, 0.5516, 0.3139, 0.541, 0.2797, 0.5552, 0.2487, 0.5532, 0.2826, 0.4807, 0.4484, 0.4906, 0.419, 0.5443, 0.4297, 0.5417, 0.4608, 0.2134, 0.6751, 0.2061, 0.6466, 0.254, 0.6403, 0.2542, 0.6695, 0.4906, 0.419, 0.4999, 0.3912, 0.5465, 0.4003, 0.5443, 0.4297, 0.4999, 0.3912, 0.5092, 0.364, 0.5484, 0.3718, 0.5465, 0.4003, 0.2061, 0.6466, 0.1992, 0.6174, 0.2539, 0.6108, 0.254, 0.6403, 0.5092, 0.364, 0.5188, 0.3369, 0.5501, 0.3432, 0.5484, 0.3718, 0.1992, 0.6174, 0.1923, 0.5868, 0.254, 0.5798, 0.2539, 0.6108, 0.1923, 0.5868, 0.185, 0.5537, 0.2542, 0.5463, 0.254, 0.5798, 0.5188, 0.3369, 0.5291, 0.309, 0.5516, 0.3139, 0.5501, 0.3432, 0.47, 0.4803, 0.4807, 0.4484, 0.5417, 0.4608, 0.5387, 0.4948, 0.2304, 0.7345, 0.2214, 0.704, 0.2546, 0.6992, 0.2553, 0.7309, 0.5501, 0.3432, 0.5516, 0.3139, 0.5745, 0.3114, 0.582, 0.3403, 0.254, 0.5798, 0.2542, 0.5463, 0.3226, 0.5542, 0.3152, 0.5865, 0.5387, 0.4948, 0.5417, 0.4608, 0.6048, 0.4581, 0.6102, 0.4924, 0.2553, 0.7309, 0.2546, 0.6992, 0.288, 0.703, 0.2802, 0.7341, 0.5516, 0.3139, 0.5532, 0.2826, 0.5657, 0.2812, 0.5745, 0.3114, 0.5417, 0.4608, 0.5443, 0.4297, 0.5997, 0.4266, 0.6048, 0.4581, 0.2546, 0.6992, 0.2542, 0.6695, 0.295, 0.6739, 0.288, 0.703, 0.2542, 0.6695, 0.254, 0.6403, 0.3017, 0.6454, 0.295, 0.6739, 0.5532, 0.2826, 0.5552, 0.2487, 0.5657, 0.2812, 0.5443, 0.4297, 0.5465, 0.4003, 0.5943, 0.3971, 0.5997, 0.4266, 0.254, 0.6403, 0.2539, 0.6108, 0.3083, 0.6166, 0.3017, 0.6454, 0.5465, 0.4003, 0.5484, 0.3718, 0.5885, 0.3686, 0.5943, 0.3971, 0.5484, 0.3718, 0.5501, 0.3432, 0.582, 0.3403, 0.5885, 0.3686, 0.2539, 0.6108, 0.254, 0.5798, 0.3152, 0.5865, 0.3083, 0.6166, 0.5885, 0.3686, 0.582, 0.3403, 0.6125, 0.3277, 0.6273, 0.3541, 0.582, 0.3403, 0.5745, 0.3114, 0.596, 0.3016, 0.6125, 0.3277, 0.3152, 0.5865, 0.3226, 0.5542, 0.387, 0.576, 0.3735, 0.6061, 0.2802, 0.7341, 0.288, 0.703, 0.3199, 0.7155, 0.3037, 0.744, 0.5745, 0.3114, 0.5657, 0.2812, 0.577, 0.2754, 0.596, 0.3016, 0.6102, 0.4924, 0.6048, 0.4581, 0.6669, 0.4398, 0.6802, 0.4728, 0.6048, 0.4581, 0.5997, 0.4266, 0.6541, 0.4096, 0.6669, 0.4398, 0.288, 0.703, 0.295, 0.6739, 0.3343, 0.6883, 0.3199, 0.7155, 0.5657, 0.2812, 0.5552, 0.2487, 0.577, 0.2754, 0.5997, 0.4266, 0.5943, 0.3971, 0.6412, 0.3812, 0.6541, 0.4096, 0.295, 0.6739, 0.3017, 0.6454, 0.3476, 0.6614, 0.3343, 0.6883, 0.3017, 0.6454, 0.3083, 0.6166, 0.3605, 0.6343, 0.3476, 0.6614, 0.5943, 0.3971, 0.5885, 0.3686, 0.6273, 0.3541, 0.6412, 0.3812, 0.3083, 0.6166, 0.3152, 0.5865, 0.3735, 0.6061, 0.3605, 0.6343, 0.6412, 0.3812, 0.6273, 0.3541, 0.6631, 0.3283, 0.685, 0.3526, 0.3476, 0.6614, 0.3605, 0.6343, 0.4093, 0.6627, 0.3905, 0.6879, 0.3605, 0.6343, 0.3735, 0.6061, 0.4274, 0.6366, 0.4093, 0.6627, 0.6273, 0.3541, 0.6125, 0.3277, 0.6396, 0.3054, 0.6631, 0.3283, 0.3735, 0.6061, 0.387, 0.576, 0.4456, 0.6092, 0.4274, 0.6366, 0.3037, 0.744, 0.3199, 0.7155, 0.3486, 0.7365, 0.324, 0.7604, 0.6125, 0.3277, 0.596, 0.3016, 0.6139, 0.2845, 0.6396, 0.3054, 0.596, 0.3016, 0.577, 0.2754, 0.5858, 0.2657, 0.6139, 0.2845, 0.6802, 0.4728, 0.6669, 0.4398, 0.7252, 0.4071, 0.7454, 0.4376, 0.3199, 0.7155, 0.3343, 0.6883, 0.3705, 0.7125, 0.3486, 0.7365, 0.577, 0.2754, 0.5552, 0.2487, 0.5858, 0.2657, 0.6669, 0.4398, 0.6541, 0.4096, 0.7054, 0.3789, 0.7252, 0.4071, 0.6541, 0.4096, 0.6412, 0.3812, 0.685, 0.3526, 0.7054, 0.3789, 0.3343, 0.6883, 0.3476, 0.6614, 0.3905, 0.6879, 0.3705, 0.7125, 0.3705, 0.7125, 0.3905, 0.6879, 0.4304, 0.7255, 0.4028, 0.7475, 0.7054, 0.3789, 0.685, 0.3526, 0.7247, 0.3108, 0.7535, 0.3346, 0.685, 0.3526, 0.6631, 0.3283, 0.6941, 0.2895, 0.7247, 0.3108, 0.3905, 0.6879, 0.4093, 0.6627, 0.4554, 0.7015, 0.4304, 0.7255, 0.6631, 0.3283, 0.6396, 0.3054, 0.6605, 0.2728, 0.6941, 0.2895, 0.4093, 0.6627, 0.4274, 0.6366, 0.4781, 0.6759, 0.4554, 0.7015, 0.4274, 0.6366, 0.4456, 0.6092, 0.4989, 0.6496, 0.4781, 0.6759, 0.6396, 0.3054, 0.6139, 0.2845, 0.6258, 0.2607, 0.6605, 0.2728, 0.7454, 0.4376, 0.7252, 0.4071, 0.7801, 0.3614, 0.8047, 0.3906, 0.324, 0.7604, 0.3486, 0.7365, 0.3723, 0.7668, 0.3393, 0.7831, 0.3486, 0.7365, 0.3705, 0.7125, 0.4028, 0.7475, 0.3723, 0.7668, 0.6139, 0.2845, 0.5858, 0.2657, 0.5906, 0.253, 0.6258, 0.2607, 0.5858, 0.2657, 0.5552, 0.2487, 0.5906, 0.253, 0.7252, 0.4071, 0.7054, 0.3789, 0.7535, 0.3346, 0.7801, 0.3614, 0.222, 0.7676, 0.2074, 0.7449, 0.2298, 0.7635, 0.2304, 0.7345, 0.238, 0.7604, 0.2298, 0.7635, 0.2074, 0.7449, 0.2304, 0.7345, 0.2298, 0.7635, 0.238, 0.7604, 0.2304, 0.7345, 0.2466, 0.7586, 0.2304, 0.7345, 0.2553, 0.7309, 0.2466, 0.7586, 0.2553, 0.7309, 0.2554, 0.7579, 0.2466, 0.7586, 0.2554, 0.7579, 0.2553, 0.7309, 0.2643, 0.7586, 0.2553, 0.7309, 0.2802, 0.7341, 0.2643, 0.7586, 0.2802, 0.7341, 0.273, 0.7603, 0.2643, 0.7586, 0.273, 0.7603, 0.2802, 0.7341, 0.2813, 0.7633, 0.2802, 0.7341, 0.3037, 0.744, 0.2813, 0.7633, 0.3037, 0.744, 0.2893, 0.7674, 0.2813, 0.7633, 0.2893, 0.7674, 0.3037, 0.744, 0.2966, 0.7727, 0.3037, 0.744, 0.324, 0.7604, 0.2966, 0.7727, 0.324, 0.7604, 0.3031, 0.779, 0.2966, 0.7727, 0.3031, 0.779, 0.324, 0.7604, 0.3085, 0.7862, 0.324, 0.7604, 0.3393, 0.7831, 0.3085, 0.7862, 0.3393, 0.7831, 0.3129, 0.7944, 0.3085, 0.7862, 0.604, 0.0001976, 0.6298, 0.01023, 0.6001, 0.008163, 0.6298, 0.01023, 0.616, 0.03283, 0.6001, 0.008163, 0.5888, 0.02163, 0.616, 0.03283, 0.5964, 0.04966, 0.595, 0.01536, 0.616, 0.03283, 0.5888, 0.02163, 0.616, 0.03283, 0.595, 0.01536, 0.6001, 0.008163, 0.574, 0.03106, 0.5964, 0.04966, 0.5734, 0.06003, 0.5572, 0.03593, 0.5734, 0.06003, 0.5486, 0.06366, 0.5396, 0.03599, 0.5486, 0.06366, 0.5236, 0.06049, 0.5225, 0.03124, 0.5236, 0.06049, 0.5001, 0.0506, 0.5072, 0.02187, 0.5001, 0.0506, 0.4798, 0.03415, 0.4953, 0.008337, 0.4798, 0.03415, 0.4645, 0.01143, 0.2037, 0.7864, 0.174, 0.7843, 0.1879, 0.7617, 0.215, 0.7729, 0.1879, 0.7617, 0.2074, 0.7449, 0.2074, 0.7449, 0.222, 0.7676, 0.215, 0.7729, 0.2088, 0.7792, 0.1879, 0.7617, 0.215, 0.7729, 0.1879, 0.7617, 0.2088, 0.7792, 0.2037, 0.7864, 0.1998, 0.7944, 0.174, 0.7843, 0.2037, 0.7864, 0.4645, 0.01143, 0.491, 0.0001977, 0.4953, 0.008337, 0.5007, 0.0156, 0.4798, 0.03415, 0.4953, 0.008337, 0.4798, 0.03415, 0.5007, 0.0156, 0.5072, 0.02187, 0.5145, 0.02718, 0.5001, 0.0506, 0.5072, 0.02187, 0.5001, 0.0506, 0.5145, 0.02718, 0.5225, 0.03124, 0.5308, 0.03431, 0.5236, 0.06049, 0.5225, 0.03124, 0.5236, 0.06049, 0.5308, 0.03431, 0.5396, 0.03599, 0.5484, 0.03668, 0.5486, 0.06366, 0.5396, 0.03599, 0.5486, 0.06366, 0.5484, 0.03668, 0.5572, 0.03593, 0.5658, 0.03418, 0.5734, 0.06003, 0.5572, 0.03593, 0.5734, 0.06003, 0.5658, 0.03418, 0.574, 0.03106, 0.5818, 0.02694, 0.5964, 0.04966, 0.574, 0.03106, 0.5964, 0.04966, 0.5818, 0.02694, 0.5888, 0.02163])
me_tree1_geo.materials.append(mat_tree1_material)
me_tree1_geo.use_remesh_preserve_volume = False
me_tree1_geo.use_remesh_preserve_attributes = False
me_tree1_geo.use_mirror_vertex_groups = False
me_tree1_geo.update()

# ---- objects
ob_land_2 = bpy.data.objects.new('land-2', me_land_2_geo)
ob_land_3 = bpy.data.objects.new('land-3', me_land_3_geo)
ob_land_1 = bpy.data.objects.new('land-1', me_land_1_geo)
ob_land_0 = bpy.data.objects.new('land-0', me_land_0_geo)
ob_tree_3 = bpy.data.objects.new('tree-3', me_tree3_geo)
ob_tree_2 = bpy.data.objects.new('tree-2', me_tree2_geo)
ob_tree_1 = bpy.data.objects.new('tree-1', me_tree1_geo)

# ---- transforms, parenting, visibility, modifiers, constraints
ob_land_2.location = (6.5, -2.5, 0.0)
ob_land_2.lineart.crease_threshold = 0.0
ob_land_3.location = (8.5, -2.5, 0.0)
ob_land_3.lineart.crease_threshold = 0.0
ob_land_1.location = (4.5, -2.5, 0.0)
ob_land_1.lineart.crease_threshold = 0.0
ob_land_0.location = (2.5, -2.5, 0.0)
ob_land_0.lineart.crease_threshold = 0.0
ob_tree_3.location = (-3.0, 0.0, 0.0)
ob_tree_3.lineart.crease_threshold = 0.0
ob_tree_2.location = (-5.0, 0.0, 0.0)
ob_tree_2.lineart.crease_threshold = 0.0
ob_tree_1.location = (-7.0, 0.0, 0.0)
ob_tree_1.lineart.crease_threshold = 0.0

# ---- collection membership
col_collection_1.objects.link(ob_land_2)
col_collection_1.objects.link(ob_land_3)
col_collection_1.objects.link(ob_land_1)
col_collection_1.objects.link(ob_land_0)
col_collection_1.objects.link(ob_tree_3)
col_collection_1.objects.link(ob_tree_2)
col_collection_1.objects.link(ob_tree_1)

# ---- scene / render settings (as saved in the file)
scene.frame_start = 1; scene.frame_end = 250; scene.frame_set(1)
scene.render.engine = 'BLENDER_EEVEE_NEXT'
scene.render.resolution_percentage = 50
scene.render.dither_intensity = 0.0
scene.cycles.use_denoising = False
scene.cycles.samples = 128
scene.cycles.sampling_pattern = 'TABULATED_SOBOL'
scene.cycles.use_adaptive_sampling = False
scene.cycles.use_light_tree = False
scene.cycles.blur_glossy = 0.0
scene.cycles.sample_clamp_indirect = 0.0
scene.view_settings.view_transform = 'Standard'
bpy.context.view_layer.update()

# ---- added for rendering (the .blend has no active camera and no usable light): camera, sun
cam_auto = bpy.data.cameras.new('AutoCamera')
cam_auto.lens = 50.0
cam_auto.sensor_width = 36.0
cam_auto.clip_end = 1000.0
ob_auto_camera = bpy.data.objects.new('AutoCamera', cam_auto)
scene.collection.objects.link(ob_auto_camera)
ob_auto_camera.location = (16.9738, -19.6109, 12.99)
ob_auto_camera.rotation_euler = (1.09748, -7.21219e-08, 0.694738)
scene.camera = ob_auto_camera
light_auto_sun = bpy.data.lights.new('AutoSun', 'SUN')
light_auto_sun.energy = 3.0
light_auto_sun.angle = 0.0523599
ob_auto_sun = bpy.data.objects.new('AutoSun', light_auto_sun)
scene.collection.objects.link(ob_auto_sun)
ob_auto_sun.rotation_euler = (0.872665, 0.174533, 0.523599)
bpy.context.view_layer.update()
